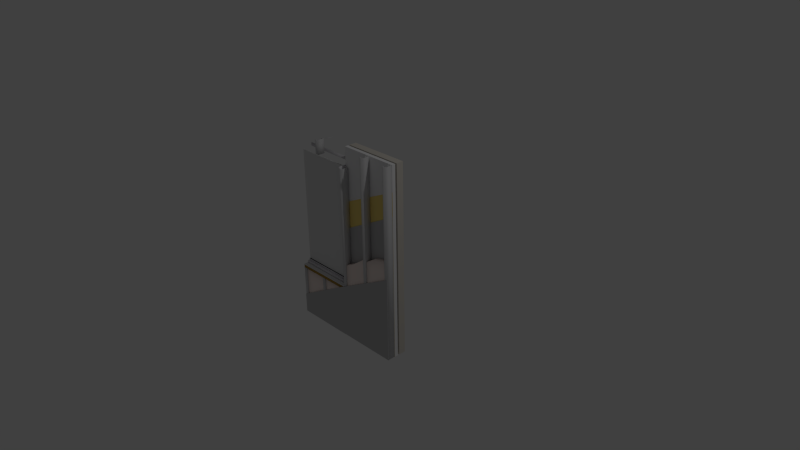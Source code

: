 # Source: WindowCutAway2.blend  (saved by Blender 2.69.0; exported with 4.5.12 LTS)
import bpy
from mathutils import Matrix  # noqa: F401  (used for matrix-valued properties, if any)

bpy.ops.wm.read_factory_settings(use_empty=True)
scene = bpy.context.scene
scene.name = 'Scene'

# ---- collections
col_collection_1 = bpy.data.collections.new('Collection 1'); scene.collection.children.link(col_collection_1)

# ---- materials (node trees are filled in below, after node groups)
mat_black = bpy.data.materials.new('Black')
mat_black.alpha_threshold = 0.0
mat_black.use_transparent_shadow = False
mat_black.diffuse_color = (0.0, 0.0, 0.0, 1.0)
mat_black.roughness = 0.5
mat_black.specular_intensity = 0.0
mat_black.line_color = (0.0, 0.0, 0.0, 1.0)
mat_default = bpy.data.materials.new('Default')
mat_default.alpha_threshold = 0.0
mat_default.use_transparent_shadow = False
mat_default.diffuse_color = (0.7372, 0.7371, 0.7372, 1.0)
mat_default.roughness = 0.5
mat_default.specular_intensity = 0.0
mat_default.line_color = (0.0, 0.0, 0.0, 1.0)
mat_ex__insultation = bpy.data.materials.new('Ex. Insultation')
mat_ex__insultation.alpha_threshold = 0.0
mat_ex__insultation.use_transparent_shadow = False
mat_ex__insultation.diffuse_color = (0.9348, 0.9295, 0.94, 1.0)
mat_ex__insultation.roughness = 0.5
mat_ex__insultation.specular_intensity = 0.0
mat_ex__insultation.line_color = (0.0, 0.0, 0.0, 1.0)
mat_exterior_insulation = bpy.data.materials.new('Exterior Insulation')
mat_exterior_insulation.alpha_threshold = 0.0
mat_exterior_insulation.use_transparent_shadow = False
mat_exterior_insulation.diffuse_color = (0.9348, 0.9295, 0.94, 1.0)
mat_exterior_insulation.roughness = 0.5
mat_exterior_insulation.specular_intensity = 0.0
mat_exterior_insulation.line_color = (0.0, 0.0, 0.0, 1.0)
mat_gypsum = bpy.data.materials.new('Gypsum')
mat_gypsum.alpha_threshold = 0.0
mat_gypsum.use_transparent_shadow = False
mat_gypsum.diffuse_color = (0.5406, 0.5376, 0.5437, 1.0)
mat_gypsum.roughness = 0.5
mat_gypsum.specular_intensity = 0.0
mat_gypsum.line_color = (0.0, 0.0, 0.0, 1.0)
mat_sealant = bpy.data.materials.new('Sealant')
mat_sealant.alpha_threshold = 0.0
mat_sealant.use_transparent_shadow = False
mat_sealant.diffuse_color = (0.1314, 0.5536, 0.3492, 1.0)
mat_sealant.roughness = 0.5
mat_sealant.specular_intensity = 0.0
mat_sealant.line_color = (0.0, 0.0, 0.0, 1.0)
mat_sheathing = bpy.data.materials.new('Sheathing')
mat_sheathing.alpha_threshold = 0.0
mat_sheathing.use_transparent_shadow = False
mat_sheathing.diffuse_color = (0.5523, 0.5492, 0.5554, 1.0)
mat_sheathing.roughness = 0.5
mat_sheathing.specular_intensity = 0.0
mat_sheathing.line_color = (0.0, 0.0, 0.0, 1.0)
mat_steelstuds = bpy.data.materials.new('SteelStuds')
mat_steelstuds.alpha_threshold = 0.0
mat_steelstuds.use_transparent_shadow = False
mat_steelstuds.diffuse_color = (0.6798, 0.676, 0.6836, 1.0)
mat_steelstuds.roughness = 0.5
mat_steelstuds.specular_intensity = 0.33
mat_steelstuds.line_color = (0.0, 0.0, 0.0, 1.0)
mat_stone = bpy.data.materials.new('Stone')
mat_stone.alpha_threshold = 0.0
mat_stone.use_transparent_shadow = False
mat_stone.diffuse_color = (0.7158, 0.6726, 0.6027, 1.0)
mat_stone.roughness = 0.5
mat_stone.specular_intensity = 0.1
mat_stone.line_color = (0.0, 0.0, 0.0, 1.0)
mat_studs = bpy.data.materials.new('Studs')
mat_studs.alpha_threshold = 0.0
mat_studs.use_transparent_shadow = False
mat_studs.diffuse_color = (0.6798, 0.676, 0.6836, 1.0)
mat_studs.roughness = 0.5
mat_studs.specular_intensity = 0.33
mat_studs.line_color = (0.0, 0.0, 0.0, 1.0)
mat_vapor_membrane = bpy.data.materials.new('Vapor Membrane')
mat_vapor_membrane.alpha_threshold = 0.0
mat_vapor_membrane.use_transparent_shadow = False
mat_vapor_membrane.diffuse_color = (0.9964, 0.7682, 0.2278, 1.0)
mat_vapor_membrane.roughness = 0.5
mat_vapor_membrane.specular_intensity = 0.0
mat_vapor_membrane.line_color = (0.0, 0.0, 0.0, 1.0)
mat_alminum = bpy.data.materials.new('alminum')
mat_alminum.alpha_threshold = 0.0
mat_alminum.use_transparent_shadow = False
mat_alminum.diffuse_color = (0.7776, 0.7599, 0.7952, 1.0)
mat_alminum.roughness = 0.5
mat_alminum.specular_intensity = 0.08
mat_alminum.line_color = (0.0, 0.0, 0.0, 1.0)
mat_concrete = bpy.data.materials.new('concrete')
mat_concrete.alpha_threshold = 0.0
mat_concrete.use_transparent_shadow = False
mat_concrete.diffuse_color = (0.6958, 0.6839, 0.6943, 1.0)
mat_concrete.roughness = 0.5
mat_concrete.specular_intensity = 0.1
mat_concrete.line_color = (0.0, 0.0, 0.0, 1.0)
mat_insulation = bpy.data.materials.new('insulation')
mat_insulation.alpha_threshold = 0.0
mat_insulation.use_transparent_shadow = False
mat_insulation.diffuse_color = (1.0, 0.8632, 0.8121, 1.0)
mat_insulation.roughness = 0.5
mat_insulation.specular_intensity = 0.0
mat_insulation.line_color = (0.0, 0.0, 0.0, 1.0)
mat_windows = bpy.data.materials.new('windows')
mat_windows.alpha_threshold = 0.0
mat_windows.use_transparent_shadow = False
mat_windows.diffuse_color = (0.7843, 0.7843, 0.7843, 1.0)
mat_windows.roughness = 0.5
mat_windows.specular_intensity = 0.13
mat_windows.line_color = (0.0, 0.0, 0.0, 0.215)
mat_wood = bpy.data.materials.new('wood')
mat_wood.alpha_threshold = 0.0
mat_wood.use_transparent_shadow = False
mat_wood.diffuse_color = (0.4346, 0.2667, 0.05873, 1.0)
mat_wood.roughness = 0.5
mat_wood.specular_intensity = 0.9
mat_wood.line_color = (0.0, 0.0, 0.0, 1.0)

# ---- material node trees

# ---- world
world_world = bpy.data.worlds.new('World'); scene.world = world_world
world_world.color = (0.05088, 0.05088, 0.05088)
world_world.use_sun_shadow = False
world_world.sun_shadow_jitter_overblur = 0.0
world_world.cycles.sampling_method = 'MANUAL'
world_world.cycles.sample_map_resolution = 256

# ---- cameras
cam_camera = bpy.data.cameras.new('Camera')
cam_camera.clip_end = 100.0
cam_camera.lens = 35.0
cam_camera.sensor_width = 32.0
cam_camera.sensor_height = 18.0
cam_camera.ortho_scale = 7.314
cam_camera.dof.focus_distance = 0.0
cam_camera.dof.aperture_fstop = 128.0

# ---- lights
light_lamp = bpy.data.lights.new('Lamp', 'POINT')
light_lamp.transmission_factor = 0.0
light_lamp.cutoff_distance = 30.0
light_lamp.energy = 100.0
light_lamp.shadow_buffer_clip_start = 1.001
light_lamp.shadow_soft_size = 0.1
light_lamp.shadow_maximum_resolution = 0.006
light_lamp.use_absolute_resolution = True
light_lamp.cycles.use_multiple_importance_sampling = False

# ---- meshes
me_windowcutaway2 = bpy.data.meshes.new('WindowCutAway2')
me_windowcutaway2.from_pydata([(-0.4477, 0.03934, -1.368), (-0.1598, 0.03934, -1.368), (0.1281, 0.03934, -1.368), (0.4159, 0.03934, -1.368), (0.4159, 0.1409, -1.368), (0.1281, 0.1409, -1.368), (-0.1598, 0.1409, -1.368), (-0.4477, 0.1409, -1.368), (-0.4477, 0.03934, -1.162), (-0.1598, 0.03934, -1.162), (0.1281, 0.03934, -1.162), (0.4159, 0.03934, -1.162), (0.4159, 0.1409, -1.162), (0.1281, 0.1409, -1.162), (-0.1598, 0.1409, -1.162), (-0.4477, 0.1409, -1.162), (-0.4477, 0.03934, -0.9557), (-0.1598, 0.03934, -0.9557), (0.1281, 0.03934, -0.9557), (0.4159, 0.03934, -0.9557), (0.4159, 0.1409, -0.9557), (0.1281, 0.1409, -0.9557), (-0.1598, 0.1409, -0.9557), (-0.4477, 0.1409, -0.9557), (-0.4477, 0.03934, 1.162), (-0.1598, 0.03934, 1.162), (0.1281, 0.03934, 1.162), (0.4159, 0.03934, 1.162), (0.4159, 0.1409, 1.162), (0.1281, 0.1409, 1.162), (-0.1598, 0.1409, 1.162), (-0.4477, 0.1409, 1.162), (-0.4477, 0.03934, 1.368), (-0.1598, 0.03934, 1.368), (0.1281, 0.03934, 1.368), (0.4159, 0.03934, 1.368), (0.4159, 0.1409, 1.368), (0.1281, 0.1409, 1.368), (-0.1598, 0.1409, 1.368), (-0.4477, 0.1409, 1.368), (-0.3918, -0.1397, -1.368), (-0.2694, -0.1397, -1.368), (-0.03743, -0.127, -1.368), (-0.005515, -0.1397, -1.368), (-0.005515, -0.05686, -1.368), (-0.03743, -0.06956, -1.368), (-0.2694, -0.05686, -1.368), (-0.3918, -0.05686, -1.368), (-0.3918, -0.1397, -1.164), (-0.2694, -0.1397, -1.164), (-0.03743, -0.127, -1.164), (-0.005515, -0.1397, -1.164), (-0.005515, -0.05686, -1.164), (-0.03743, -0.06956, -1.164), (-0.2694, -0.05686, -1.164), (-0.3918, -0.05686, -1.164), (-0.3918, -0.1397, -0.9588), (-0.2694, -0.1397, -0.9588), (-0.03743, -0.127, -0.9588), (-0.005515, -0.1397, -0.9588), (-0.005515, -0.05686, -0.9588), (-0.03743, -0.06956, -0.9588), (-0.2694, -0.05686, -0.9588), (-0.3918, -0.05686, -0.9588), (-0.3918, -0.1397, -0.3477), (-0.2694, -0.1397, -0.2143), (-0.03743, -0.127, -0.1381), (-0.005515, -0.1397, -0.1381), (-0.005515, -0.05686, -0.1381), (-0.03743, -0.06956, -0.1381), (-0.2694, -0.05686, -0.2905), (-0.3918, -0.05686, -0.3477), (-0.3918, -0.1397, -0.2699), (-0.2694, -0.1397, -0.2127), (-0.03743, -0.127, -0.06032), (-0.005515, -0.1397, -0.06032), (-0.005515, -0.05686, -0.06032), (-0.03743, -0.06956, -0.06032), (-0.2694, -0.05686, -0.2127), (-0.3918, -0.05686, -0.2699), (-0.06031, -0.1397, -1.368), (-0.06031, -0.1397, -1.164), (-0.06031, -0.1397, -0.9588), (-0.06031, -0.1397, -0.1381), (-0.06031, -0.1397, -0.06032), (-0.06031, -0.05686, -1.368), (-0.06031, -0.05686, -1.164), (-0.06031, -0.05686, -0.9588), (-0.06031, -0.05686, -0.1381), (-0.06031, -0.05686, -0.06032), (0.01463, -0.1397, -1.368), (0.137, -0.1397, -1.368), (0.369, -0.127, -1.368), (0.4009, -0.1397, -1.368), (0.4009, -0.05686, -1.368), (0.369, -0.06956, -1.368), (0.137, -0.05686, -1.368), (0.01463, -0.05686, -1.368), (0.01463, -0.1397, -1.164), (0.137, -0.1397, -1.164), (0.369, -0.127, -1.164), (0.4009, -0.1397, -1.164), (0.4009, -0.05686, -1.164), (0.369, -0.06956, -1.164), (0.137, -0.05686, -1.164), (0.01463, -0.05686, -1.164), (0.01463, -0.1397, -0.9588), (0.137, -0.1397, -0.9588), (0.369, -0.127, -0.9588), (0.4009, -0.1397, -0.9588), (0.4009, -0.05686, -0.9588), (0.369, -0.06956, -0.9588), (0.137, -0.05686, -0.9588), (0.01463, -0.05686, -0.9588), (0.01463, -0.1397, -0.1381), (0.137, -0.1397, -0.1381), (0.369, -0.127, -0.1381), (0.4009, -0.1397, -0.1381), (0.4009, -0.05686, -0.1381), (0.369, -0.06956, -0.1381), (0.137, -0.05686, -0.1381), (0.01463, -0.05686, -0.1381), (0.01463, -0.1397, -0.06033), (0.137, -0.1397, 0.01587), (0.369, -0.127, 0.06667), (0.4009, -0.1397, 0.06667), (0.4009, -0.05686, 0.06667), (0.369, -0.06956, 0.06667), (0.137, -0.05686, 0.01587), (0.01463, -0.05686, -0.06033), (0.3461, -0.1397, -1.368), (0.3461, -0.1397, -1.164), (0.3461, -0.1397, -0.9588), (0.3461, -0.1397, -0.1381), (0.3461, -0.1397, 0.06667), (0.3461, -0.05686, -1.368), (0.3461, -0.05686, -1.164), (0.3461, -0.05686, -0.9588), (0.3461, -0.05686, -0.1381), (0.3461, -0.05686, 0.06667), (-0.4468, -0.1494, -1.365), (-0.3964, -0.1494, -1.365), (-0.3964, -0.04634, -1.364), (-0.4468, -0.04634, -1.364), (-0.4468, -0.05216, -1.364), (-0.4026, -0.05216, -1.364), (-0.4026, -0.1435, -1.364), (-0.4468, -0.1435, -1.364), (-0.4468, -0.1494, 1.099), (-0.3964, -0.1494, 1.099), (-0.3964, -0.04634, 1.101), (-0.4468, -0.04634, 1.101), (-0.4468, -0.05216, 1.101), (-0.4026, -0.05216, 1.101), (-0.4026, -0.1435, 1.101), (-0.4468, -0.1435, 1.101), (-0.4413, -0.1494, -1.365), (-0.4413, -0.1494, 1.099), (-0.4413, -0.1435, -1.364), (-0.4413, -0.1435, 1.101), (-0.4413, -0.05216, -1.364), (-0.4413, -0.05216, 1.101), (-0.4413, -0.04634, -1.364), (-0.4413, -0.04634, 1.101), (-0.4468, -0.05216, 1.101), (-0.4413, -0.05216, 1.101), (-0.4413, -0.05216, -1.364), (-0.4468, -0.05216, -1.364), (-0.4468, -0.06486, 1.101), (-0.4413, -0.06486, 1.101), (-0.4413, -0.06486, -1.364), (-0.4468, -0.06486, -1.364), (-0.4468, -0.1435, -1.364), (-0.4413, -0.1435, -1.364), (-0.4413, -0.1435, 1.101), (-0.4468, -0.1435, 1.101), (-0.4468, -0.1308, -1.364), (-0.4413, -0.1308, -1.364), (-0.4413, -0.1308, 1.101), (-0.4468, -0.1308, 1.101), (-0.04043, -0.1494, -1.365), (0.009983, -0.1494, -1.365), (0.009983, -0.04634, -1.364), (-0.04043, -0.04634, -1.364), (-0.04043, -0.05216, -1.364), (0.003828, -0.05216, -1.364), (0.003828, -0.1435, -1.364), (-0.04043, -0.1435, -1.364), (-0.04043, -0.1494, 1.366), (0.009983, -0.1494, 1.366), (0.009983, -0.04634, 1.367), (-0.04043, -0.04634, 1.367), (-0.04043, -0.05216, 1.367), (0.003828, -0.05216, 1.367), (0.003828, -0.1435, 1.367), (-0.04043, -0.1435, 1.367), (-0.03491, -0.1494, -1.365), (-0.03491, -0.1494, 1.366), (-0.03491, -0.1435, -1.364), (-0.03491, -0.1435, 1.367), (-0.03491, -0.05216, -1.364), (-0.03491, -0.05216, 1.367), (-0.03491, -0.04634, -1.364), (-0.03491, -0.04634, 1.367), (-0.04043, -0.05216, 1.367), (-0.03491, -0.05216, 1.367), (-0.03491, -0.05216, -1.364), (-0.04043, -0.05216, -1.364), (-0.04043, -0.06486, 1.367), (-0.03491, -0.06486, 1.367), (-0.03491, -0.06486, -1.364), (-0.04043, -0.06486, -1.364), (-0.04043, -0.1435, -1.364), (-0.03491, -0.1435, -1.364), (-0.03491, -0.1435, 1.367), (-0.04043, -0.1435, 1.367), (-0.04043, -0.1308, -1.364), (-0.03491, -0.1308, -1.364), (-0.03491, -0.1308, 1.367), (-0.04043, -0.1308, 1.367), (0.366, -0.1494, -1.365), (0.4164, -0.1494, -1.365), (0.4164, -0.04634, -1.364), (0.366, -0.04634, -1.364), (0.366, -0.05216, -1.364), (0.4102, -0.05216, -1.364), (0.4102, -0.1435, -1.364), (0.366, -0.1435, -1.364), (0.366, -0.1494, 1.366), (0.4164, -0.1494, 1.366), (0.4164, -0.04634, 1.367), (0.366, -0.04634, 1.367), (0.366, -0.05216, 1.367), (0.4102, -0.05216, 1.367), (0.4102, -0.1435, 1.367), (0.366, -0.1435, 1.367), (0.3715, -0.1494, -1.365), (0.3715, -0.1494, 1.366), (0.3715, -0.1435, -1.364), (0.3715, -0.1435, 1.367), (0.3715, -0.05216, -1.364), (0.3715, -0.05216, 1.367), (0.3715, -0.04634, -1.364), (0.3715, -0.04634, 1.367), (0.366, -0.05216, 1.367), (0.3715, -0.05216, 1.367), (0.3715, -0.05216, -1.364), (0.366, -0.05216, -1.364), (0.366, -0.06486, 1.367), (0.3715, -0.06486, 1.367), (0.3715, -0.06486, -1.364), (0.366, -0.06486, -1.364), (0.366, -0.1435, -1.364), (0.3715, -0.1435, -1.364), (0.3715, -0.1435, 1.367), (0.366, -0.1435, 1.367), (0.366, -0.1308, -1.364), (0.3715, -0.1308, -1.364), (0.3715, -0.1308, 1.367), (0.366, -0.1308, 1.367), (-0.4477, -0.0401, -1.368), (0.4159, -0.0401, -1.368), (0.4159, -0.03839, -1.368), (-0.4477, -0.03839, -1.368), (-0.4477, -0.0401, 0.6064), (0.4159, -0.0401, 1.013), (0.4159, -0.03839, 1.013), (-0.4477, -0.03839, 0.6064), (-0.4477, -0.03686, -1.368), (-0.4477, -0.03686, 1.368), (0.4159, -0.03686, 1.368), (0.4159, -0.03686, -1.368), (-0.4477, 0.01394, -1.368), (-0.4477, 0.01394, 1.368), (0.4159, 0.01394, 1.368), (0.4159, 0.01394, -1.368), (-0.4477, -0.04645, -1.368), (0.4159, -0.04645, -1.368), (0.4159, -0.0401, -1.368), (-0.4477, -0.0401, -1.368), (-0.4477, -0.04645, 0.2254), (0.4159, -0.04645, 0.6826), (0.4159, -0.0401, 0.6826), (-0.4477, -0.0401, 0.2254), (-0.4502, -0.156, -1.368), (0.4167, -0.156, -1.368), (0.4167, -0.1496, -1.368), (-0.4502, -0.1496, -1.368), (-0.4502, -0.156, -0.6128), (0.4167, -0.156, -0.1556), (0.4167, -0.1496, -0.1556), (-0.4502, -0.1496, -0.6128), (-0.4488, -0.04072, -0.6128), (-0.4488, -0.06863, -0.6128), (-0.4493, -0.06863, -0.6128), (-0.4493, -0.04072, -0.6128), (-0.4477, -0.02179, -0.6128), (-0.4477, -0.03325, -0.6128), (-0.4482, -0.03325, -0.6128), (-0.4482, -0.02179, -0.6128), (-0.4477, -0.1493, -0.6128), (-0.4477, -0.03324, -0.6128), (-0.4472, -0.1493, -0.6128), (-0.4477, -0.1493, -0.6128), (-0.4482, -0.03324, -0.6128), (-0.4476, -0.04072, -0.6128), (-0.4476, -0.04122, -0.6128), (-0.4558, -0.04122, -0.6128), (-0.4558, -0.04072, -0.6128), (-0.4488, -0.0213, -0.6128), (-0.4493, -0.0213, -0.6128), (-0.4488, -0.04072, -0.6128), (-0.4493, -0.04072, -0.6128), (-0.4493, -0.06863, -0.6128), (-0.4488, -0.06863, -0.6128), (-0.4477, -0.02179, -0.6128), (-0.4482, -0.02179, -0.6128), (-0.4482, -0.03325, -0.6128), (-0.4477, -0.03325, -0.6128), (-0.4477, -0.1493, -0.6128), (-0.4477, -0.03324, -0.6128), (-0.4482, -0.03324, -0.6128), (-0.4472, -0.1493, -0.6128), (-0.4558, -0.04072, -0.6128), (-0.4558, -0.04122, -0.6128), (-0.4476, -0.04122, -0.6128), (-0.4488, -0.0213, -0.6128), (-0.4493, -0.0213, -0.6128), (-0.4477, -0.02127, -0.6128), (-0.4477, -0.02178, -0.6128), (-0.4563, -0.02178, -0.6128), (-0.4477, -0.02127, -0.6128), (-0.4563, -0.02178, -0.6128), (-0.4477, -0.02178, -0.6128), (-0.4488, -0.04072, -0.6128), (-0.4493, -0.04072, -0.6128), (-0.4493, -0.06863, -0.6128), (-0.4488, -0.06863, -0.6128), (-0.4477, -0.02127, -0.6128), (-0.4563, -0.02178, -0.6128), (-0.4477, -0.02178, -0.6128), (-0.4477, -0.02179, -0.6128), (-0.4482, -0.02179, -0.6128), (-0.4482, -0.03325, -0.6128), (-0.4477, -0.03325, -0.6128), (-0.4477, -0.1493, -0.6128), (-0.4477, -0.03324, -0.6128), (-0.4482, -0.03324, -0.6128), (-0.4472, -0.1493, -0.6128), (-0.4558, -0.04072, -0.6128), (-0.4558, -0.04122, -0.6128), (-0.4476, -0.04122, -0.6128), (-0.4488, -0.0213, -0.6128), (-0.4493, -0.0213, -0.6128), (-0.4486, -0.02129, -0.6128), (-0.4494, -0.02129, -0.6128), (-0.4528, -0.03375, -0.6128), (-0.4489, -0.04072, -0.6128), (-0.4489, -0.04019, -0.6128), (-0.449, -0.04071, -0.6128), (-0.4563, -0.02127, -0.6128), (-0.4563, -0.02127, -0.6128), (-0.4563, -0.02127, -0.6128), (-0.4488, -0.04072, 1.124), (-0.4493, -0.04072, 1.124), (-0.4493, -0.06863, 1.124), (-0.4488, -0.06863, 1.124), (-0.4477, -0.02127, 1.124), (-0.4563, -0.02127, 1.124), (-0.4563, -0.02178, 1.124), (-0.4477, -0.02178, 1.124), (-0.4477, -0.02179, 1.124), (-0.4482, -0.02179, 1.124), (-0.4482, -0.03325, 1.124), (-0.4477, -0.03325, 1.124), (-0.4477, -0.1493, 1.124), (-0.4477, -0.03324, 1.124), (-0.4482, -0.03324, 1.124), (-0.4472, -0.1493, 1.124), (-0.4558, -0.04072, 1.124), (-0.4558, -0.04122, 1.124), (-0.4476, -0.04122, 1.124), (-0.4488, -0.0213, 1.124), (-0.4493, -0.0213, 1.124), (-0.4486, 0.03944, 1.124), (-0.4486, 0.03944, -0.6128), (-0.4486, -0.02129, 1.124), (-0.4494, -0.02129, 1.124), (-0.4494, 0.03944, 1.124), (-0.4494, 0.03944, -0.6128), (-0.449, -0.03375, 1.124), (-0.4528, -0.03375, 1.124), (-0.4528, -0.02842, 1.124), (-0.4489, -0.04072, 1.124), (-0.4558, -0.04019, 1.124), (-0.4489, -0.04019, 1.124), (-0.449, -0.03375, -0.6128), (-0.4528, -0.02842, -0.6128), (-0.449, -0.02842, -0.6128), (-0.4558, -0.04019, -0.6128), (-0.449, -0.02199, 1.124), (-0.449, -0.02199, -0.6128), (-0.4483, -0.02199, -0.6128), (-0.4483, -0.04071, 1.124), (-0.449, -0.04071, 1.124), (-0.4483, -0.04071, -0.6128), (-0.4486, -0.02129, 1.124), (-0.4486, 0.03944, 1.124), (-0.4494, 0.03944, 1.124), (-0.4494, -0.02129, 1.124), (-0.4486, -0.02129, 1.124), (-0.4494, -0.02129, 1.124), (-0.4494, 0.03944, 1.124), (-0.4486, 0.03944, 1.124), (-0.449, -0.02842, 1.124), (-0.4483, -0.02199, 1.124), (-0.4558, -0.04072, -0.6128), (-0.4558, -0.04072, 1.124), (-1.314, -0.1494, -1.367), (-1.263, -0.1494, -1.367), (-1.263, -0.04634, -1.366), (-1.314, -0.04634, -1.366), (-1.314, -0.05216, -1.366), (-1.269, -0.05216, -1.366), (-1.269, -0.1435, -1.366), (-1.314, -0.1435, -1.366), (-1.314, -0.1494, -0.6588), (-1.263, -0.1494, -0.6587), (-1.263, -0.04639, -0.6588), (-1.314, -0.04634, -0.6607), (-1.314, -0.05216, -0.6607), (-1.269, -0.05221, -0.6588), (-1.269, -0.1436, -0.6588), (-1.314, -0.1436, -0.6588), (-1.308, -0.1494, -1.367), (-1.308, -0.1494, -0.6587), (-1.308, -0.1435, -1.366), (-1.308, -0.1436, -0.6588), (-1.308, -0.05216, -1.366), (-1.308, -0.05216, -0.6607), (-1.308, -0.04634, -1.366), (-1.308, -0.04634, -0.6607), (-1.314, -0.05216, -0.6607), (-1.308, -0.05216, -0.6607), (-1.308, -0.05216, -1.366), (-1.314, -0.05216, -1.366), (-1.314, -0.06486, -0.6607), (-1.308, -0.06486, -0.6607), (-1.308, -0.06486, -1.366), (-1.314, -0.06486, -1.366), (-1.314, -0.1435, -1.366), (-1.308, -0.1435, -1.366), (-1.308, -0.1436, -0.6588), (-1.314, -0.1436, -0.6588), (-1.314, -0.1308, -1.366), (-1.308, -0.1308, -1.366), (-1.308, -0.1309, -0.6588), (-1.314, -0.1309, -0.6588), (-0.9073, -0.1494, -1.367), (-0.8569, -0.1494, -1.367), (-0.8569, -0.04634, -1.366), (-0.9073, -0.04634, -1.366), (-0.9073, -0.05216, -1.366), (-0.863, -0.05216, -1.366), (-0.863, -0.1435, -1.366), (-0.9073, -0.1435, -1.366), (-0.9073, -0.1494, -0.6588), (-0.8569, -0.1494, -0.6587), (-0.8569, -0.04639, -0.6588), (-0.9073, -0.04634, -0.6607), (-0.9073, -0.05216, -0.6607), (-0.863, -0.05221, -0.6588), (-0.863, -0.1436, -0.6588), (-0.9073, -0.1436, -0.6588), (-0.9018, -0.1494, -1.367), (-0.9018, -0.1494, -0.6588), (-0.9018, -0.1435, -1.366), (-0.9018, -0.1436, -0.6588), (-0.9018, -0.05216, -1.366), (-0.9018, -0.05216, -0.6607), (-0.9018, -0.04634, -1.366), (-0.9018, -0.04634, -0.6607), (-0.9073, -0.05216, -0.6607), (-0.9018, -0.05216, -0.6607), (-0.9018, -0.05216, -1.366), (-0.9073, -0.05216, -1.366), (-0.9073, -0.06486, -0.6607), (-0.9018, -0.06486, -0.6607), (-0.9018, -0.06486, -1.366), (-0.9073, -0.06486, -1.366), (-0.9073, -0.1435, -1.366), (-0.9018, -0.1435, -1.366), (-0.9018, -0.1436, -0.6588), (-0.9073, -0.1436, -0.6588), (-0.9073, -0.1308, -1.366), (-0.9018, -0.1308, -1.366), (-0.9018, -0.1309, -0.6588), (-0.9073, -0.1309, -0.6588), (-1.315, -0.03693, -1.371), (-0.4509, -0.03693, -1.371), (-0.4509, -0.03521, -1.371), (-1.315, -0.03521, -1.371), (-1.315, -0.03772, -0.6095), (-0.4509, -0.03772, -0.6095), (-0.4509, -0.03601, -0.6095), (-1.315, -0.03601, -0.6095), (-1.315, -0.04328, -1.371), (-0.4509, -0.04328, -1.371), (-0.4509, -0.03693, -1.371), (-1.315, -0.03693, -1.371), (-1.315, -0.04407, -0.6095), (-0.4509, -0.04407, -0.6095), (-0.4509, -0.03772, -0.6095), (-1.315, -0.03772, -0.6095), (-1.314, -0.156, -1.371), (-0.4501, -0.156, -1.371), (-0.4501, -0.1496, -1.371), (-1.314, -0.1496, -1.371), (-1.314, -0.156, -1.092), (-0.4501, -0.156, -0.6095), (-0.4501, -0.1496, -0.6095), (-1.314, -0.1496, -1.092), (-1.259, -0.1397, -1.371), (-1.136, -0.1397, -1.371), (-0.9043, -0.127, -1.371), (-0.8724, -0.1397, -1.371), (-0.8724, -0.05686, -1.371), (-0.9043, -0.06956, -1.371), (-1.136, -0.05686, -1.371), (-1.259, -0.05686, -1.371), (-1.259, -0.1397, -1.166), (-1.136, -0.1397, -1.166), (-0.9043, -0.127, -1.166), (-0.8724, -0.1397, -1.166), (-0.8724, -0.05686, -1.166), (-0.9043, -0.06956, -1.166), (-1.136, -0.05686, -1.166), (-1.259, -0.05686, -1.166), (-1.259, -0.1397, -0.9612), (-1.136, -0.1397, -0.9612), (-0.9043, -0.127, -0.9612), (-0.8724, -0.1397, -0.9612), (-0.8724, -0.05686, -0.9612), (-0.9043, -0.06956, -0.9612), (-1.136, -0.05686, -0.9612), (-1.259, -0.05686, -0.9612), (-1.259, -0.1397, -0.8707), (-1.136, -0.1397, -0.8707), (-0.9043, -0.127, -0.8707), (-0.8724, -0.1397, -0.8707), (-0.8724, -0.05686, -0.8707), (-0.9043, -0.06956, -0.8707), (-1.136, -0.05686, -0.8707), (-1.259, -0.05686, -0.8707), (-1.259, -0.1398, -0.6588), (-1.136, -0.1398, -0.6588), (-0.9043, -0.1271, -0.6588), (-0.8724, -0.1398, -0.6588), (-0.8724, -0.05692, -0.6588), (-0.9043, -0.06956, -0.6587), (-1.136, -0.05692, -0.6588), (-1.259, -0.05692, -0.6588), (-0.9272, -0.1397, -1.371), (-0.9272, -0.1397, -1.166), (-0.9272, -0.1397, -0.9612), (-0.9272, -0.1397, -0.8707), (-0.9272, -0.1398, -0.6588), (-0.9272, -0.05686, -1.371), (-0.9272, -0.05686, -1.166), (-0.9272, -0.05686, -0.9612), (-0.9272, -0.05686, -0.8707), (-0.9272, -0.05692, -0.6588), (-0.8522, -0.1397, -1.371), (-0.7298, -0.1397, -1.371), (-0.4979, -0.127, -1.371), (-0.466, -0.1397, -1.371), (-0.466, -0.05686, -1.371), (-0.4979, -0.06956, -1.371), (-0.7298, -0.05686, -1.371), (-0.8522, -0.05686, -1.371), (-0.8522, -0.1397, -1.166), (-0.7298, -0.1397, -1.166), (-0.4979, -0.127, -1.166), (-0.466, -0.1397, -1.166), (-0.466, -0.05686, -1.166), (-0.4979, -0.06956, -1.166), (-0.7298, -0.05686, -1.166), (-0.8522, -0.05686, -1.166), (-0.8522, -0.1397, -0.9612), (-0.7298, -0.1397, -0.9612), (-0.4979, -0.127, -0.9612), (-0.466, -0.1397, -0.9612), (-0.466, -0.05686, -0.9612), (-0.4979, -0.06956, -0.9612), (-0.7298, -0.05686, -0.9612), (-0.8522, -0.05686, -0.9612), (-0.8522, -0.1397, -0.8707), (-0.7298, -0.1397, -0.8707), (-0.4979, -0.127, -0.8707), (-0.466, -0.1397, -0.8707), (-0.466, -0.05686, -0.8707), (-0.4979, -0.06956, -0.8707), (-0.7298, -0.05686, -0.8707), (-0.8522, -0.05686, -0.8707), (-0.8522, -0.1397, -0.6659), (-0.7298, -0.1397, -0.6659), (-0.4979, -0.127, -0.6659), (-0.466, -0.1397, -0.6659), (-0.466, -0.05686, -0.6659), (-0.4979, -0.06956, -0.6659), (-0.7298, -0.05686, -0.6659), (-0.8522, -0.05686, -0.6659), (-0.5208, -0.1397, -1.371), (-0.5208, -0.1397, -1.166), (-0.5208, -0.1397, -0.9612), (-0.5208, -0.1397, -0.8707), (-0.5208, -0.1397, -0.6659), (-0.5208, -0.05686, -1.371), (-0.5208, -0.05686, -1.166), (-0.5208, -0.05686, -0.9612), (-0.5208, -0.05686, -0.8707), (-0.5208, -0.05686, -0.6659), (-1.315, 0.04251, -1.371), (-1.027, 0.04251, -1.371), (-0.7388, 0.04251, -1.371), (-0.4509, 0.04251, -1.371), (-0.4509, 0.1441, -1.371), (-0.7388, 0.1441, -1.371), (-1.027, 0.1441, -1.371), (-1.315, 0.1441, -1.371), (-1.315, 0.04251, -1.164), (-1.027, 0.04251, -1.164), (-0.7388, 0.04251, -1.164), (-0.4509, 0.04251, -1.164), (-0.4509, 0.1441, -1.164), (-0.7388, 0.1441, -1.164), (-1.027, 0.1441, -1.164), (-1.315, 0.1441, -1.164), (-1.315, 0.04251, -0.958), (-1.027, 0.04251, -0.958), (-0.7388, 0.04251, -0.958), (-0.4509, 0.04251, -0.958), (-0.4509, 0.1441, -0.958), (-0.7388, 0.1441, -0.958), (-1.027, 0.1441, -0.958), (-1.315, 0.1441, -0.958), (-1.315, 0.04251, -0.8659), (-1.027, 0.04251, -0.8659), (-0.7388, 0.04251, -0.8659), (-0.4509, 0.04251, -0.8659), (-0.4509, 0.1441, -0.8659), (-0.7388, 0.1441, -0.8659), (-1.027, 0.1441, -0.8659), (-1.315, 0.1441, -0.8659), (-1.315, 0.04251, -0.7738), (-1.027, 0.04251, -0.7738), (-0.7388, 0.04251, -0.7738), (-0.4509, 0.04251, -0.7738), (-0.4509, 0.1441, -0.7738), (-0.7388, 0.1441, -0.7738), (-1.027, 0.1441, -0.7738), (-1.315, 0.1441, -0.7738), (-0.9073, -0.1494, 1.367), (-0.8569, -0.1494, 1.367), (-0.8569, -0.04634, 1.366), (-0.9073, -0.04634, 1.366), (-0.9073, -0.05216, 1.366), (-0.863, -0.05216, 1.366), (-0.863, -0.1435, 1.366), (-0.9073, -0.1435, 1.366), (-0.9073, -0.1494, 1.165), (-0.8569, -0.1494, 1.165), (-0.8569, -0.04639, 1.165), (-0.9073, -0.04634, 1.167), (-0.9073, -0.05216, 1.167), (-0.863, -0.05221, 1.165), (-0.863, -0.1436, 1.165), (-0.9073, -0.1436, 1.165), (-0.9018, -0.1494, 1.367), (-0.9018, -0.1494, 1.165), (-0.9018, -0.1435, 1.366), (-0.9018, -0.1436, 1.165), (-0.9018, -0.05216, 1.366), (-0.9018, -0.05216, 1.167), (-0.9018, -0.04634, 1.366), (-0.9018, -0.04634, 1.167), (-0.9073, -0.06486, 1.167), (-0.9018, -0.06486, 1.167), (-0.9018, -0.06486, 1.366), (-0.9073, -0.06486, 1.366), (-0.9073, -0.1308, 1.366), (-0.9018, -0.1308, 1.366), (-0.9018, -0.1309, 1.165), (-0.9073, -0.1309, 1.165), (-0.4518, -0.156, -0.6096), (-0.4518, -0.156, -0.6033), (-0.4518, -0.09166, -0.6033), (-0.4518, -0.09166, -0.6096), (-1.314, -0.156, -0.6096), (-1.314, -0.156, -0.6033), (-1.314, -0.09166, -0.6033), (-1.314, -0.09166, -0.6096), (-0.8826, 0.01705, -0.9723), (-0.8826, 0.01705, -0.9708), (-0.8826, 0.1211, -0.9708), (-0.8826, 0.1211, -0.9723), (-0.8826, 0.01711, -0.9708), (-0.8826, 0.01711, -0.9454), (-0.8826, 0.01845, -0.9454), (-0.8826, 0.01845, -0.9708), (-0.8882, 0.01705, -0.9723), (-0.8882, 0.01705, -0.9708), (-0.8882, 0.1211, -0.9708), (-0.8882, 0.1211, -0.9723), (-0.8882, 0.01711, -0.9708), (-0.8882, 0.01711, -0.9454), (-0.8882, 0.01845, -0.9454), (-0.8882, 0.01845, -0.9708), (-0.8884, 0.01705, 1.337), (-0.8884, 0.01705, 1.339), (-0.8884, 0.1211, 1.339), (-0.8884, 0.1211, 1.337), (-0.8884, 0.01711, 1.339), (-0.8884, 0.01711, 1.364), (-0.8884, 0.01845, 1.364), (-0.8884, 0.01845, 1.339), (-0.8828, 0.01705, 1.337), (-0.8828, 0.01705, 1.339), (-0.8828, 0.1211, 1.339), (-0.8828, 0.1211, 1.337), (-0.8828, 0.01711, 1.339), (-0.8828, 0.01711, 1.364), (-0.8828, 0.01845, 1.364), (-0.8828, 0.01845, 1.339), (-0.4505, -0.0107, -0.5913), (-0.4505, -0.01057, -0.5747), (-0.4505, -0.02657, -0.5747), (-0.4505, -0.06798, -0.5747), (-0.4505, -0.06864, -0.5913), (-0.4505, -0.06877, -0.6088), (-0.4505, -0.04007, -0.6088), (-0.4505, -0.01851, -0.6088), (-0.4505, -0.0107, -0.5913), (-0.4505, -0.01851, -0.6088), (-0.4505, -0.04007, -0.6088), (-0.4505, -0.06877, -0.6088), (-0.4505, -0.06864, -0.5913), (-0.4505, -0.06798, -0.5747), (-0.4505, -0.02657, -0.5747), (-0.4505, -0.01057, -0.5747), (-0.5009, -0.1494, -1.367), (-0.4505, -0.1494, -1.367), (-0.4505, -0.04634, -1.366), (-0.5009, -0.04634, -1.366), (-0.5009, -0.05216, -1.366), (-0.4566, -0.05216, -1.366), (-0.4566, -0.1435, -1.366), (-0.5009, -0.1435, -1.366), (-0.5009, -0.1494, -0.6588), (-0.4505, -0.1494, -0.6587), (-0.4505, -0.04639, -0.6588), (-0.5009, -0.04634, -0.6607), (-0.5009, -0.05216, -0.6607), (-0.4566, -0.05221, -0.6588), (-0.4566, -0.1436, -0.6588), (-0.5009, -0.1436, -0.6588), (-0.4954, -0.1494, -1.367), (-0.4954, -0.1494, -0.6588), (-0.4954, -0.1435, -1.366), (-0.4954, -0.1436, -0.6588), (-0.4954, -0.05216, -1.366), (-0.4954, -0.05216, -0.6607), (-0.4954, -0.04634, -1.366), (-0.4954, -0.04634, -0.6607), (-0.5009, -0.05216, -0.6607), (-0.4954, -0.05216, -0.6607), (-0.4954, -0.05216, -1.366), (-0.5009, -0.05216, -1.366), (-0.5009, -0.06486, -0.6607), (-0.4954, -0.06486, -0.6607), (-0.4954, -0.06486, -1.366), (-0.5009, -0.06486, -1.366), (-0.5009, -0.1435, -1.366), (-0.4954, -0.1435, -1.366), (-0.4954, -0.1436, -0.6588), (-0.5009, -0.1436, -0.6588), (-0.5009, -0.1308, -1.366), (-0.4954, -0.1308, -1.366), (-0.4954, -0.1309, -0.6588), (-0.5009, -0.1309, -0.6588), (-1.315, -0.03369, -1.371), (-1.315, -0.03369, -0.6095), (-0.4509, -0.03369, -0.6095), (-0.4509, -0.03369, -1.371), (-1.315, 0.01711, -1.371), (-1.315, 0.01711, -0.6095), (-0.4509, 0.01711, -0.6095), (-0.4509, 0.01711, -1.371), (-1.315, 0.03616, -0.7738), (-1.315, 0.09331, -0.7738), (-1.315, 0.1505, -0.7738), (-1.315, 0.1505, -0.6913), (-1.315, 0.09331, -0.6786), (-1.315, 0.03616, -0.6786), (-0.8827, 0.03616, -0.7738), (-0.8827, 0.09331, -0.7738), (-0.8827, 0.1505, -0.7738), (-0.8827, 0.1505, -0.6913), (-0.8827, 0.09331, -0.6786), (-0.8827, 0.03616, -0.6786), (-0.4509, 0.03616, -0.7738), (-0.4509, 0.09331, -0.7738), (-0.4509, 0.1505, -0.7738), (-0.4509, 0.1505, -0.6913), (-0.4509, 0.09331, -0.6786), (-0.4509, 0.03616, -0.6786), (-0.8827, 0.03616, -0.6786), (-0.8827, 0.09331, -0.6786), (-0.4509, 0.09331, -0.6786), (-0.4509, 0.03616, -0.6786), (-1.315, 0.03616, -0.6786), (-1.315, 0.09331, -0.6786), (-0.8827, 0.03616, -0.6659), (-0.8827, 0.09331, -0.6659), (-0.4509, 0.09331, -0.6659), (-0.4509, 0.03616, -0.6659), (-1.315, 0.03616, -0.6659), (-1.315, 0.09331, -0.6659), (-0.4505, -0.06864, 1.125), (-0.4505, -0.06947, 1.125), (-0.4505, -0.06947, 1.104), (-0.4505, -0.06864, 1.104), (-0.4505, -0.05461, 1.105), (-0.4505, -0.06863, 1.105), (-0.4505, -0.06863, 1.104), (-0.4505, -0.05461, 1.104), (-0.4505, -0.02127, 1.105), (-0.4505, -0.02178, 1.105), (-0.4505, -0.02178, 1.081), (-0.4505, -0.02127, 1.081), (-0.4505, -0.02182, 1.096), (-0.4505, -0.03377, 1.096), (-0.4505, -0.03377, 1.096), (-0.4505, -0.02182, 1.096), (-0.4505, -0.02179, 1.09), (-0.4505, -0.03325, 1.09), (-0.4505, -0.03325, 1.089), (-0.4505, -0.02179, 1.089), (-0.4505, -0.0542, 1.089), (-0.4505, -0.05461, 1.089), (-0.4505, -0.05461, 1.082), (-0.4505, -0.0542, 1.082), (-0.4505, -0.0368, 1.09), (-0.4505, -0.05461, 1.09), (-0.4505, -0.05461, 1.089), (-0.4505, -0.0368, 1.089), (-0.4505, -0.05461, 1.104), (-0.4505, -0.05512, 1.104), (-0.4505, -0.05512, 1.089), (-0.4505, -0.05461, 1.089), (-0.4505, -0.03654, 1.096), (-0.4505, -0.05461, 1.096), (-0.4505, -0.05461, 1.096), (-0.4505, -0.03654, 1.096), (-0.4505, -0.03654, 1.096), (-0.4505, -0.05461, 1.096), (-0.4505, -0.05461, 1.096), (-0.4505, -0.03654, 1.096), (-0.4505, -0.02181, 1.103), (-0.4505, -0.02181, 1.102), (-0.4505, -0.02975, 1.102), (-0.4505, -0.02975, 1.103), (-0.4505, -0.0213, 1.105), (-0.4505, -0.008655, 1.105), (-0.4505, -0.008655, 1.104), (-0.4505, -0.0213, 1.104), (-0.4505, -0.06864, 1.125), (-0.4505, -0.06864, 1.104), (-0.4505, -0.06947, 1.104), (-0.4505, -0.06947, 1.125), (-0.4505, -0.05461, 1.105), (-0.4505, -0.05461, 1.104), (-0.4505, -0.06863, 1.104), (-0.4505, -0.06863, 1.105), (-0.4505, -0.02127, 1.105), (-0.4505, -0.02127, 1.081), (-0.4505, -0.02178, 1.081), (-0.4505, -0.02178, 1.105), (-0.4505, -0.02182, 1.096), (-0.4505, -0.02182, 1.096), (-0.4505, -0.03377, 1.096), (-0.4505, -0.03377, 1.096), (-0.4505, -0.02179, 1.09), (-0.4505, -0.02179, 1.089), (-0.4505, -0.03325, 1.089), (-0.4505, -0.03325, 1.09), (-0.4505, -0.0542, 1.089), (-0.4505, -0.0542, 1.082), (-0.4505, -0.05461, 1.082), (-0.4505, -0.05461, 1.089), (-0.4505, -0.0368, 1.09), (-0.4505, -0.0368, 1.089), (-0.4505, -0.05461, 1.09), (-0.4505, -0.05461, 1.089), (-0.4505, -0.05512, 1.089), (-0.4505, -0.05512, 1.104), (-0.4505, -0.03654, 1.096), (-0.4505, -0.03654, 1.096), (-0.4505, -0.05461, 1.096), (-0.4505, -0.05461, 1.096), (-0.4505, -0.02181, 1.103), (-0.4505, -0.02181, 1.102), (-0.4505, -0.02975, 1.102), (-0.4505, -0.02975, 1.103), (-0.4505, -0.0213, 1.105), (-0.4505, -0.008655, 1.105), (-0.4505, -0.008655, 1.104), (-0.4505, -0.0213, 1.104), (-0.4505, -0.007525, -0.5929), (-0.4505, -0.006699, -0.5929), (-0.4505, -0.006699, -0.5723), (-0.4505, -0.007525, -0.5723), (-0.4505, -0.02156, -0.5733), (-0.4505, -0.007537, -0.5733), (-0.4505, -0.007537, -0.5723), (-0.4505, -0.02156, -0.5723), (-0.4505, -0.05515, -0.5734), (-0.4505, -0.05439, -0.5734), (-0.4505, -0.05439, -0.5503), (-0.4505, -0.05515, -0.5503), (-0.4505, -0.05435, -0.5708), (-0.4505, -0.04002, -0.5708), (-0.4505, -0.04002, -0.5703), (-0.4505, -0.05435, -0.5703), (-0.4505, -0.05438, -0.5596), (-0.4505, -0.0366, -0.5596), (-0.4505, -0.0366, -0.5591), (-0.4505, -0.05438, -0.5591), (-0.4505, -0.02196, -0.5591), (-0.4505, -0.02156, -0.5591), (-0.4505, -0.02156, -0.542), (-0.4505, -0.02196, -0.542), (-0.4505, -0.03146, -0.5596), (-0.4505, -0.02156, -0.5596), (-0.4505, -0.02156, -0.5591), (-0.4505, -0.03146, -0.5591), (-0.4505, -0.02156, -0.5723), (-0.4505, -0.0208, -0.5723), (-0.4505, -0.0208, -0.5588), (-0.4505, -0.02156, -0.5588), (-0.4505, -0.03486, -0.5708), (-0.4505, -0.02156, -0.5708), (-0.4505, -0.02156, -0.5703), (-0.4505, -0.03486, -0.5703), (-0.4505, -0.03486, -0.5708), (-0.4505, -0.02156, -0.5708), (-0.4505, -0.02156, -0.5703), (-0.4505, -0.03486, -0.5703), (-0.4505, -0.06864, -0.5802), (-0.4505, -0.06947, -0.5802), (-0.4505, -0.06947, -0.5723), (-0.4505, -0.06864, -0.5723), (-0.4505, -0.05512, -0.5733), (-0.4505, -0.06863, -0.5733), (-0.4505, -0.06863, -0.5723), (-0.4505, -0.05512, -0.5723), (-0.4505, -0.007525, -0.5929), (-0.4505, -0.007525, -0.5723), (-0.4505, -0.006699, -0.5723), (-0.4505, -0.006699, -0.5929), (-0.4505, -0.02156, -0.5733), (-0.4505, -0.02156, -0.5723), (-0.4505, -0.007537, -0.5723), (-0.4505, -0.007537, -0.5733), (-0.4505, -0.05515, -0.5734), (-0.4505, -0.05515, -0.5503), (-0.4505, -0.05439, -0.5503), (-0.4505, -0.05439, -0.5734), (-0.4505, -0.05435, -0.5708), (-0.4505, -0.05435, -0.5703), (-0.4505, -0.04002, -0.5703), (-0.4505, -0.04002, -0.5708), (-0.4505, -0.05438, -0.5596), (-0.4505, -0.05438, -0.5591), (-0.4505, -0.0366, -0.5591), (-0.4505, -0.0366, -0.5596), (-0.4505, -0.02196, -0.5591), (-0.4505, -0.02196, -0.542), (-0.4505, -0.02156, -0.542), (-0.4505, -0.02156, -0.5591), (-0.4505, -0.03146, -0.5596), (-0.4505, -0.03146, -0.5591), (-0.4505, -0.02156, -0.5596), (-0.4505, -0.02156, -0.5588), (-0.4505, -0.0208, -0.5588), (-0.4505, -0.0208, -0.5723), (-0.4505, -0.03486, -0.5708), (-0.4505, -0.03486, -0.5703), (-0.4505, -0.02156, -0.5703), (-0.4505, -0.02156, -0.5708), (-0.4505, -0.06864, -0.5802), (-0.4505, -0.06947, -0.5802), (-0.4505, -0.06947, -0.5723), (-0.4505, -0.06864, -0.5723), (-0.4505, -0.05512, -0.5733), (-0.4505, -0.06863, -0.5733), (-0.4505, -0.06863, -0.5723), (-0.4505, -0.05512, -0.5723), (-0.4505, -0.03486, -0.5708), (-0.4505, -0.03486, -0.5703), (-0.4505, -0.02156, -0.5703), (-0.4505, -0.02156, -0.5708), (-0.4505, -0.007525, -0.5929), (-0.4505, -0.007525, -0.5723), (-0.4505, -0.006699, -0.5723), (-0.4505, -0.006699, -0.5929), (-0.4505, -0.02156, -0.5733), (-0.4505, -0.02156, -0.5723), (-0.4505, -0.007537, -0.5723), (-0.4505, -0.007537, -0.5733), (-0.4505, -0.05515, -0.5734), (-0.4505, -0.05515, -0.5503), (-0.4505, -0.05439, -0.5503), (-0.4505, -0.05439, -0.5734), (-0.4505, -0.05435, -0.5708), (-0.4505, -0.05435, -0.5703), (-0.4505, -0.04002, -0.5703), (-0.4505, -0.04002, -0.5708), (-0.4505, -0.05438, -0.5596), (-0.4505, -0.05438, -0.5591), (-0.4505, -0.0366, -0.5591), (-0.4505, -0.0366, -0.5596), (-0.4505, -0.02196, -0.5591), (-0.4505, -0.02196, -0.542), (-0.4505, -0.02156, -0.542), (-0.4505, -0.02156, -0.5591), (-0.4505, -0.03146, -0.5596), (-0.4505, -0.03146, -0.5591), (-0.4505, -0.02156, -0.5596), (-0.4505, -0.02156, -0.5588), (-0.4505, -0.0208, -0.5588), (-0.4505, -0.0208, -0.5723), (-0.4505, -0.06864, -0.5802), (-0.4505, -0.06947, -0.5802), (-0.4505, -0.06947, -0.5723), (-0.4505, -0.06864, -0.5723), (-0.4505, -0.05512, -0.5733), (-0.4505, -0.06863, -0.5733), (-0.4505, -0.06863, -0.5723), (-0.4505, -0.05512, -0.5723), (-1.314, -0.03486, -0.5708), (-1.314, -0.03486, -0.5703), (-1.314, -0.02156, -0.5703), (-1.314, -0.02156, -0.5708), (-1.314, -0.007525, -0.5929), (-1.314, -0.007525, -0.5723), (-1.314, -0.006699, -0.5723), (-1.314, -0.006699, -0.5929), (-1.314, -0.02156, -0.5733), (-1.314, -0.02156, -0.5723), (-1.314, -0.007537, -0.5723), (-1.314, -0.007537, -0.5733), (-1.314, -0.05515, -0.5734), (-1.314, -0.05515, -0.5503), (-1.314, -0.05439, -0.5503), (-1.314, -0.05439, -0.5734), (-1.314, -0.05435, -0.5708), (-1.314, -0.05435, -0.5703), (-1.314, -0.04002, -0.5703), (-1.314, -0.04002, -0.5708), (-1.314, -0.05438, -0.5596), (-1.314, -0.05438, -0.5591), (-1.314, -0.0366, -0.5591), (-1.314, -0.0366, -0.5596), (-1.314, -0.02196, -0.5591), (-1.314, -0.02196, -0.542), (-1.314, -0.02156, -0.542), (-1.314, -0.02156, -0.5591), (-1.314, -0.03146, -0.5596), (-1.314, -0.03146, -0.5591), (-1.314, -0.02156, -0.5596), (-1.314, -0.02156, -0.5588), (-1.314, -0.0208, -0.5588), (-1.314, -0.0208, -0.5723), (-1.314, -0.06864, -0.5802), (-1.314, -0.06947, -0.5802), (-1.314, -0.06947, -0.5723), (-1.314, -0.06864, -0.5723), (-1.314, -0.05512, -0.5733), (-1.314, -0.06863, -0.5733), (-1.314, -0.06863, -0.5723), (-1.314, -0.05512, -0.5723), (-0.4505, -0.03375, -0.5504), (-0.4505, -0.03375, -0.5466), (-0.4505, -0.02842, -0.5466), (-0.4505, -0.02842, -0.5504), (-0.4505, -0.0544, -0.5511), (-0.4505, -0.0544, -0.5505), (-0.4505, -0.02199, -0.5505), (-0.4505, -0.02199, -0.5511), (-0.4505, -0.03939, -0.5591), (-0.4505, -0.03939, -0.5511), (-0.4505, -0.02892, -0.5511), (-0.4505, -0.02892, -0.5591), (-1.314, -0.03375, -0.5504), (-1.314, -0.03375, -0.5466), (-1.314, -0.02842, -0.5466), (-1.314, -0.02842, -0.5504), (-1.314, -0.0544, -0.5511), (-1.314, -0.0544, -0.5505), (-1.314, -0.02199, -0.5505), (-1.314, -0.02199, -0.5511), (-1.314, -0.03939, -0.5591), (-1.314, -0.03939, -0.5511), (-1.314, -0.02892, -0.5511), (-1.314, -0.02892, -0.5591), (-0.4505, -0.08849, -0.6096), (-0.4505, -0.08849, -0.5723), (-0.4505, -0.06944, -0.5723), (-0.4505, -0.06944, -0.6096), (-1.314, -0.08849, -0.6096), (-1.314, -0.08849, -0.5723), (-1.314, -0.06944, -0.5723), (-1.314, -0.06944, -0.6096), (-0.4505, -0.008112, -0.5938), (-0.4505, 0.04312, -0.6078), (-0.4505, 0.09277, -0.621), (-0.4505, 0.09297, -0.6202), (-0.4505, 0.04333, -0.607), (-0.4505, -0.007907, -0.593), (-0.4505, -0.008112, -0.5938), (-0.4505, -0.007907, -0.593), (-0.4505, 0.04333, -0.607), (-0.4505, 0.04312, -0.6078), (-0.4505, 0.09297, -0.6202), (-0.4505, 0.09277, -0.621), (-0.4505, 0.04312, -0.6078), (-1.314, 0.04312, -0.6078), (-1.314, -0.008112, -0.5938), (-0.4505, -0.008112, -0.5938), (-1.314, -0.007907, -0.593), (-0.4505, -0.007907, -0.593), (-0.4505, 0.04333, -0.607), (-1.314, 0.04333, -0.607), (-0.4505, 0.09277, -0.621), (-1.314, 0.09277, -0.621), (-0.4505, 0.09297, -0.6202), (-1.314, 0.09297, -0.6202), (-0.4505, 0.09213, -0.6202), (-0.4505, 0.09223, -0.6657), (-0.4505, 0.09302, -0.6657), (-0.4505, 0.09293, -0.6202), (-0.4505, 0.09293, -0.6202), (-0.4505, 0.09213, -0.6202), (-0.4505, 0.09302, -0.6657), (-0.4505, 0.09223, -0.6657), (-0.4505, 0.09213, -0.6202), (-1.314, 0.09213, -0.6202), (-0.4505, 0.09293, -0.6202), (-1.314, 0.09293, -0.6202), (-0.4505, 0.09223, -0.6657), (-1.314, 0.09223, -0.6657), (-0.4505, 0.09302, -0.6657), (-1.314, 0.09302, -0.6657), (-1.314, -0.008334, 1.105), (-1.314, 0.04478, 1.105), (-1.314, 0.09615, 1.105), (-1.314, 0.09615, 1.104), (-1.314, 0.04478, 1.104), (-1.314, -0.008334, 1.104), (-1.314, -0.008334, 1.105), (-1.314, -0.008334, 1.104), (-1.314, 0.04478, 1.104), (-1.314, 0.04478, 1.105), (-1.314, 0.09615, 1.104), (-1.314, 0.09615, 1.105), (-1.314, -0.008639, 1.104), (-1.314, -0.008681, 1.112), (-1.314, -0.007887, 1.112), (-1.314, -0.007924, 1.104), (-1.314, -0.007924, 1.104), (-1.314, -0.008639, 1.104), (-1.314, -0.007887, 1.112), (-1.314, -0.008681, 1.112), (-1.314, 0.09534, 1.104), (-1.314, 0.09531, 1.155), (-1.314, 0.09608, 1.154), (-1.314, 0.09611, 1.104), (-1.314, 0.09611, 1.104), (-1.314, 0.09534, 1.104), (-1.314, 0.09608, 1.154), (-1.314, 0.09531, 1.155), (-1.314, 0.09534, 1.104), (-0.4505, 0.09534, 1.104), (-1.314, 0.09611, 1.104), (-0.4505, 0.09611, 1.104), (-1.314, 0.09531, 1.155), (-0.4505, 0.09531, 1.155), (-1.314, 0.09608, 1.154), (-0.4505, 0.09608, 1.154), (-0.4505, -0.0107, -0.5913), (-0.4505, -0.01851, -0.6088), (-0.4505, -0.04007, -0.6088), (-0.4505, -0.06877, -0.6088), (-0.4505, -0.06864, -0.5913), (-0.4505, -0.06798, -0.5747), (-0.4505, -0.02657, -0.5747), (-0.4505, -0.01057, -0.5747), (-1.314, -0.0107, -0.5913), (-1.314, -0.01851, -0.6088), (-1.314, -0.04007, -0.6088), (-1.314, -0.06877, -0.6088), (-1.314, -0.06864, -0.5913), (-1.314, -0.06798, -0.5747), (-1.314, -0.02657, -0.5747), (-1.314, -0.01057, -0.5747), (-1.315, -0.1488, -0.6587), (-0.4509, -0.1488, -0.6587), (-0.4509, -0.04559, -0.6587), (-1.315, -0.04559, -0.6587), (-1.315, -0.1488, -0.6095), (-0.4509, -0.1488, -0.6095), (-0.4509, -0.04559, -0.6095), (-1.315, -0.04559, -0.6095), (-0.4505, -0.02834, -0.5504), (-1.314, -0.02834, -0.5504), (-1.314, -0.02834, 1.089), (-0.4505, -0.02834, 1.089), (-0.4505, -0.02199, -0.5504), (-1.314, -0.02199, -0.5504), (-1.314, -0.02199, 1.089), (-0.4505, -0.02199, 1.089), (-0.4505, -0.04015, -0.5504), (-1.314, -0.04015, -0.5504), (-1.314, -0.04015, 1.089), (-0.4505, -0.04015, 1.089), (-0.4505, -0.0338, -0.5504), (-1.314, -0.0338, -0.5504), (-1.314, -0.0338, 1.089), (-0.4505, -0.0338, 1.089)], [(300, 319)], [(0, 7, 6, 1), (6, 5, 2, 1), (5, 4, 3, 2), (0, 1, 9, 8), (2, 10, 9, 1), (3, 11, 10, 2), (4, 12, 11, 3), (13, 12, 4, 5), (14, 13, 5, 6), (15, 14, 6, 7), (0, 8, 15, 7), (9, 17, 16, 8), (10, 18, 17, 9), (11, 19, 18, 10), (12, 20, 19, 11), (21, 20, 12, 13), (22, 21, 13, 14), (23, 22, 14, 15), (16, 23, 15, 8), (17, 25, 24, 16), (18, 26, 25, 17), (19, 27, 26, 18), (20, 28, 27, 19), (29, 28, 20, 21), (30, 29, 21, 22), (31, 30, 22, 23), (24, 31, 23, 16), (25, 33, 32, 24), (26, 34, 33, 25), (27, 35, 34, 26), (28, 36, 35, 27), (37, 36, 28, 29), (38, 37, 29, 30), (39, 38, 30, 31), (32, 39, 31, 24), (33, 38, 39, 32), (34, 37, 38, 33), (35, 36, 37, 34), (47, 46, 41, 40), (45, 44, 43, 42), (41, 49, 48, 40), (43, 51, 50, 42), (44, 52, 51, 43), (53, 52, 44, 45), (55, 54, 46, 47), (48, 55, 47, 40), (49, 57, 56, 48), (51, 59, 58, 50), (52, 60, 59, 51), (61, 60, 52, 53), (63, 62, 54, 55), (56, 63, 55, 48), (57, 65, 64, 56), (59, 67, 66, 58), (60, 68, 67, 59), (69, 68, 60, 61), (71, 70, 62, 63), (64, 71, 63, 56), (65, 73, 72, 64), (67, 75, 74, 66), (68, 76, 75, 67), (77, 76, 68, 69), (79, 78, 70, 71), (72, 79, 71, 64), (73, 78, 79, 72), (75, 76, 77, 74), (81, 80, 42, 50), (41, 80, 81, 49), (82, 81, 50, 58), (49, 81, 82, 57), (83, 82, 58, 66), (57, 82, 83, 65), (84, 83, 66, 74), (65, 83, 84, 73), (42, 80, 85, 45), (46, 85, 80, 41), (45, 85, 86, 53), (54, 86, 85, 46), (53, 86, 87, 61), (62, 87, 86, 54), (61, 87, 88, 69), (70, 88, 87, 62), (69, 88, 89, 77), (78, 89, 88, 70), (89, 84, 74, 77), (73, 84, 89, 78), (97, 96, 91, 90), (95, 94, 93, 92), (91, 99, 98, 90), (93, 101, 100, 92), (94, 102, 101, 93), (103, 102, 94, 95), (105, 104, 96, 97), (98, 105, 97, 90), (99, 107, 106, 98), (101, 109, 108, 100), (102, 110, 109, 101), (111, 110, 102, 103), (113, 112, 104, 105), (106, 113, 105, 98), (107, 115, 114, 106), (109, 117, 116, 108), (110, 118, 117, 109), (119, 118, 110, 111), (121, 120, 112, 113), (114, 121, 113, 106), (115, 123, 122, 114), (117, 125, 124, 116), (118, 126, 125, 117), (127, 126, 118, 119), (129, 128, 120, 121), (122, 129, 121, 114), (123, 128, 129, 122), (125, 126, 127, 124), (131, 130, 92, 100), (91, 130, 131, 99), (132, 131, 100, 108), (99, 131, 132, 107), (133, 132, 108, 116), (107, 132, 133, 115), (134, 133, 116, 124), (115, 133, 134, 123), (92, 130, 135, 95), (96, 135, 130, 91), (95, 135, 136, 103), (104, 136, 135, 96), (103, 136, 137, 111), (112, 137, 136, 104), (111, 137, 138, 119), (120, 138, 137, 112), (119, 138, 139, 127), (128, 139, 138, 120), (139, 134, 124, 127), (123, 134, 139, 128), (148, 155, 147, 140), (142, 150, 149, 141), (152, 151, 143, 144), (154, 153, 145, 146), (157, 156, 141, 149), (140, 156, 157, 148), (146, 158, 159, 154), (161, 160, 145, 153), (142, 162, 163, 150), (151, 163, 162, 143), (143, 162, 160, 144), (147, 158, 156, 140), (152, 161, 163, 151), (148, 157, 159, 155), (168, 164, 167, 171), (165, 164, 168, 169), (166, 165, 169, 170), (171, 167, 166, 170), (165, 166, 167, 164), (171, 170, 169, 168), (175, 179, 176, 172), (172, 176, 177, 173), (177, 178, 174, 173), (178, 179, 175, 174), (173, 174, 175, 172), (179, 178, 177, 176), (188, 195, 187, 180), (182, 190, 189, 181), (192, 191, 183, 184), (194, 193, 185, 186), (197, 196, 181, 189), (180, 196, 197, 188), (186, 198, 199, 194), (201, 200, 185, 193), (182, 202, 203, 190), (191, 203, 202, 183), (183, 202, 200, 184), (187, 198, 196, 180), (192, 201, 203, 191), (188, 197, 199, 195), (208, 204, 207, 211), (205, 204, 208, 209), (206, 205, 209, 210), (211, 207, 206, 210), (205, 206, 207, 204), (211, 210, 209, 208), (215, 219, 216, 212), (212, 216, 217, 213), (217, 218, 214, 213), (218, 219, 215, 214), (213, 214, 215, 212), (219, 218, 217, 216), (228, 235, 227, 220), (222, 230, 229, 221), (232, 231, 223, 224), (234, 233, 225, 226), (237, 236, 221, 229), (220, 236, 237, 228), (226, 238, 239, 234), (241, 240, 225, 233), (222, 242, 243, 230), (231, 243, 242, 223), (223, 242, 240, 224), (227, 238, 236, 220), (232, 241, 243, 231), (228, 237, 239, 235), (248, 244, 247, 251), (245, 244, 248, 249), (246, 245, 249, 250), (251, 247, 246, 250), (245, 246, 247, 244), (251, 250, 249, 248), (255, 259, 256, 252), (252, 256, 257, 253), (257, 258, 254, 253), (258, 259, 255, 254), (253, 254, 255, 252), (259, 258, 257, 256), (263, 262, 261, 260), (261, 265, 264, 260), (262, 266, 265, 261), (267, 266, 262, 263), (264, 267, 263, 260), (265, 266, 267, 264), (271, 270, 269, 268), (269, 273, 272, 268), (270, 274, 273, 269), (275, 274, 270, 271), (272, 275, 271, 268), (273, 274, 275, 272), (287, 286, 285, 284), (285, 289, 288, 284), (286, 290, 289, 285), (291, 290, 286, 287), (288, 291, 287, 284), (289, 290, 291, 288), (279, 278, 277, 276), (277, 281, 280, 276), (278, 282, 281, 277), (283, 282, 278, 279), (280, 283, 279, 276), (281, 282, 283, 280), (312, 295, 292, 311), (313, 294, 295, 312), (293, 294, 313, 314), (292, 293, 314, 311), (316, 299, 296, 315), (317, 298, 299, 316), (297, 298, 317, 318), (296, 297, 318, 315), (321, 304, 301, 320), (319, 303, 304, 321), (302, 303, 319, 322), (301, 302, 322, 320), (323, 308, 305, 312), (324, 307, 308, 323), (306, 307, 324, 325), (305, 306, 325, 312), (309, 310, 327, 326), (361, 360, 328, 331), (332, 330, 360, 361), (329, 330, 332, 333), (328, 329, 333, 331), (363, 366, 337, 334), (335, 364, 363, 334), (336, 365, 364, 335), (366, 365, 336, 337), (367, 370, 340, 338), (362, 368, 367, 338), (339, 369, 368, 362), (370, 369, 339, 340), (371, 374, 344, 341), (342, 372, 371, 341), (343, 373, 372, 342), (374, 373, 343, 344), (376, 378, 348, 346), (347, 377, 376, 346), (345, 375, 377, 347), (378, 375, 345, 348), (364, 381, 351, 335), (349, 379, 364, 335), (350, 380, 379, 349), (381, 380, 350, 351), (382, 383, 353, 352), (337, 336, 335, 334), (340, 339, 362, 338), (344, 343, 342, 341), (348, 345, 347, 346), (351, 350, 349, 335), (386, 354, 385, 384), (387, 355, 354, 386), (389, 355, 387, 388), (355, 389, 385, 354), (391, 356, 396, 390), (392, 397, 356, 391), (357, 358, 395, 393), (417, 416, 357, 393), (394, 399, 416, 417), (358, 399, 394, 395), (356, 397, 398, 396), (416, 399, 358, 357), (404, 359, 405, 403), (400, 401, 359, 404), (359, 401, 402, 405), (364, 365, 366, 363), (368, 369, 370, 367), (372, 373, 374, 371), (377, 375, 378, 376), (379, 380, 381, 364), (411, 409, 406, 410), (408, 409, 411, 412), (410, 406, 407, 413), (384, 388, 387, 386), (396, 398, 414, 390), (398, 397, 392, 414), (414, 392, 391, 390), (395, 394, 417, 393), (402, 401, 400, 415), (405, 402, 415, 403), (415, 400, 404, 403), (426, 433, 425, 418), (420, 428, 427, 419), (430, 429, 421, 422), (432, 431, 423, 424), (435, 434, 419, 427), (418, 434, 435, 426), (424, 436, 437, 432), (439, 438, 423, 431), (420, 440, 441, 428), (429, 441, 440, 421), (421, 440, 438, 422), (425, 436, 434, 418), (430, 439, 441, 429), (426, 435, 437, 433), (446, 442, 445, 449), (443, 442, 446, 447), (444, 443, 447, 448), (449, 445, 444, 448), (443, 444, 445, 442), (449, 448, 447, 446), (453, 457, 454, 450), (450, 454, 455, 451), (455, 456, 452, 451), (456, 457, 453, 452), (451, 452, 453, 450), (457, 456, 455, 454), (466, 473, 465, 458), (460, 468, 467, 459), (470, 469, 461, 462), (472, 471, 463, 464), (475, 474, 459, 467), (458, 474, 475, 466), (464, 476, 477, 472), (479, 478, 463, 471), (460, 480, 481, 468), (469, 481, 480, 461), (461, 480, 478, 462), (465, 476, 474, 458), (470, 479, 481, 469), (466, 475, 477, 473), (486, 482, 485, 489), (483, 482, 486, 487), (484, 483, 487, 488), (489, 485, 484, 488), (483, 484, 485, 482), (489, 488, 487, 486), (493, 497, 494, 490), (490, 494, 495, 491), (495, 496, 492, 491), (496, 497, 493, 492), (491, 492, 493, 490), (497, 496, 495, 494), (501, 500, 499, 498), (499, 503, 502, 498), (500, 504, 503, 499), (505, 504, 500, 501), (502, 505, 501, 498), (503, 504, 505, 502), (509, 508, 507, 506), (507, 511, 510, 506), (508, 512, 511, 507), (513, 512, 508, 509), (510, 513, 509, 506), (511, 512, 513, 510), (517, 516, 515, 514), (515, 519, 518, 514), (516, 520, 519, 515), (521, 520, 516, 517), (518, 521, 517, 514), (519, 520, 521, 518), (529, 528, 523, 522), (527, 526, 525, 524), (523, 531, 530, 522), (525, 533, 532, 524), (526, 534, 533, 525), (535, 534, 526, 527), (537, 536, 528, 529), (530, 537, 529, 522), (531, 539, 538, 530), (533, 541, 540, 532), (534, 542, 541, 533), (543, 542, 534, 535), (545, 544, 536, 537), (538, 545, 537, 530), (539, 547, 546, 538), (541, 549, 548, 540), (542, 550, 549, 541), (551, 550, 542, 543), (553, 552, 544, 545), (546, 553, 545, 538), (547, 555, 554, 546), (549, 557, 556, 548), (550, 558, 557, 549), (559, 558, 550, 551), (561, 560, 552, 553), (554, 561, 553, 546), (555, 560, 561, 554), (557, 558, 559, 556), (563, 562, 524, 532), (523, 562, 563, 531), (564, 563, 532, 540), (531, 563, 564, 539), (565, 564, 540, 548), (539, 564, 565, 547), (566, 565, 548, 556), (547, 565, 566, 555), (524, 562, 567, 527), (528, 567, 562, 523), (527, 567, 568, 535), (536, 568, 567, 528), (535, 568, 569, 543), (544, 569, 568, 536), (543, 569, 570, 551), (552, 570, 569, 544), (551, 570, 571, 559), (560, 571, 570, 552), (571, 566, 556, 559), (555, 566, 571, 560), (579, 578, 573, 572), (577, 576, 575, 574), (573, 581, 580, 572), (575, 583, 582, 574), (576, 584, 583, 575), (585, 584, 576, 577), (587, 586, 578, 579), (580, 587, 579, 572), (581, 589, 588, 580), (583, 591, 590, 582), (584, 592, 591, 583), (593, 592, 584, 585), (595, 594, 586, 587), (588, 595, 587, 580), (589, 597, 596, 588), (591, 599, 598, 590), (592, 600, 599, 591), (601, 600, 592, 593), (603, 602, 594, 595), (596, 603, 595, 588), (597, 605, 604, 596), (599, 607, 606, 598), (600, 608, 607, 599), (609, 608, 600, 601), (611, 610, 602, 603), (604, 611, 603, 596), (605, 610, 611, 604), (607, 608, 609, 606), (613, 612, 574, 582), (573, 612, 613, 581), (614, 613, 582, 590), (581, 613, 614, 589), (615, 614, 590, 598), (589, 614, 615, 597), (616, 615, 598, 606), (597, 615, 616, 605), (574, 612, 617, 577), (578, 617, 612, 573), (577, 617, 618, 585), (586, 618, 617, 578), (585, 618, 619, 593), (594, 619, 618, 586), (593, 619, 620, 601), (602, 620, 619, 594), (601, 620, 621, 609), (610, 621, 620, 602), (621, 616, 606, 609), (605, 616, 621, 610), (629, 628, 623, 622), (628, 627, 624, 623), (627, 626, 625, 624), (623, 631, 630, 622), (624, 632, 631, 623), (625, 633, 632, 624), (626, 634, 633, 625), (635, 634, 626, 627), (636, 635, 627, 628), (637, 636, 628, 629), (630, 637, 629, 622), (631, 639, 638, 630), (632, 640, 639, 631), (633, 641, 640, 632), (634, 642, 641, 633), (643, 642, 634, 635), (644, 643, 635, 636), (645, 644, 636, 637), (638, 645, 637, 630), (639, 647, 646, 638), (640, 648, 647, 639), (641, 649, 648, 640), (642, 650, 649, 641), (651, 650, 642, 643), (652, 651, 643, 644), (653, 652, 644, 645), (646, 653, 645, 638), (647, 655, 654, 646), (648, 656, 655, 647), (649, 657, 656, 648), (650, 658, 657, 649), (659, 658, 650, 651), (660, 659, 651, 652), (661, 660, 652, 653), (654, 661, 653, 646), (655, 660, 661, 654), (656, 659, 660, 655), (657, 658, 659, 656), (669, 677, 670, 662), (671, 672, 664, 663), (665, 673, 674, 666), (667, 675, 676, 668), (663, 678, 679, 671), (679, 678, 662, 670), (681, 680, 668, 676), (667, 682, 683, 675), (685, 684, 664, 672), (684, 685, 673, 665), (682, 684, 665, 666), (678, 680, 669, 662), (685, 683, 674, 673), (681, 679, 670, 677), (666, 674, 686, 689), (686, 674, 683, 687), (687, 683, 682, 688), (682, 666, 689, 688), (666, 682, 683, 674), (687, 688, 689, 686), (690, 693, 677, 669), (691, 690, 669, 680), (681, 692, 691, 680), (677, 693, 692, 681), (677, 681, 680, 669), (691, 692, 693, 690), (698, 701, 697, 694), (695, 699, 698, 694), (696, 700, 699, 695), (701, 700, 696, 697), (697, 696, 695, 694), (699, 700, 701, 698), (710, 713, 705, 702), (703, 711, 710, 702), (704, 712, 711, 703), (713, 712, 704, 705), (714, 717, 709, 706), (707, 715, 714, 706), (708, 716, 715, 707), (717, 716, 708, 709), (705, 704, 703, 702), (711, 712, 713, 710), (709, 708, 707, 706), (715, 716, 717, 714), (721, 729, 726, 718), (726, 727, 719, 718), (727, 728, 720, 719), (720, 728, 729, 721), (725, 733, 730, 722), (730, 731, 723, 722), (731, 732, 724, 723), (724, 732, 733, 725), (719, 720, 721, 718), (729, 728, 727, 726), (723, 724, 725, 722), (733, 732, 731, 730), (741, 734, 742, 743), (740, 741, 743, 744), (745, 739, 740, 744), (746, 738, 739, 745), (747, 737, 738, 746), (748, 736, 737, 747), (735, 736, 748, 749), (734, 735, 749, 742), (758, 765, 757, 750), (752, 760, 759, 751), (762, 761, 753, 754), (764, 763, 755, 756), (767, 766, 751, 759), (750, 766, 767, 758), (756, 768, 769, 764), (771, 770, 755, 763), (752, 772, 773, 760), (761, 773, 772, 753), (753, 772, 770, 754), (757, 768, 766, 750), (762, 771, 773, 761), (758, 767, 769, 765), (778, 774, 777, 781), (775, 774, 778, 779), (776, 775, 779, 780), (781, 777, 776, 780), (775, 776, 777, 774), (781, 780, 779, 778), (785, 789, 786, 782), (782, 786, 787, 783), (787, 788, 784, 783), (788, 789, 785, 784), (783, 784, 785, 782), (789, 788, 787, 786), (793, 792, 791, 790), (791, 795, 794, 790), (797, 796, 792, 793), (794, 797, 793, 790), (795, 796, 797, 794), (792, 796, 795, 791), (803, 802, 799, 798), (802, 801, 800, 799), (799, 805, 804, 798), (800, 806, 805, 799), (801, 807, 806, 800), (804, 809, 803, 798), (805, 811, 810, 804), (806, 812, 811, 805), (807, 813, 812, 806), (810, 815, 809, 804), (811, 814, 815, 810), (812, 813, 814, 811), (808, 807, 801, 802), (814, 813, 807, 808), (819, 825, 822, 816), (823, 824, 818, 817), (818, 824, 825, 819), (822, 826, 820, 816), (826, 827, 821, 820), (821, 827, 823, 817), (819, 816, 817, 818), (825, 824, 823, 822), (816, 820, 821, 817), (822, 823, 827, 826), (877, 831, 828, 876), (878, 830, 831, 877), (829, 830, 878, 879), (828, 829, 879, 876), (881, 835, 832, 880), (882, 834, 835, 881), (833, 834, 882, 883), (832, 833, 883, 880), (885, 839, 836, 884), (886, 838, 839, 885), (837, 838, 886, 887), (836, 837, 887, 884), (889, 843, 840, 888), (890, 842, 843, 889), (841, 842, 890, 891), (840, 841, 891, 888), (893, 847, 844, 892), (894, 846, 847, 893), (845, 846, 894, 895), (844, 845, 895, 892), (897, 851, 848, 896), (898, 850, 851, 897), (849, 850, 898, 899), (848, 849, 899, 896), (901, 855, 852, 900), (899, 854, 855, 901), (853, 854, 899, 902), (852, 853, 902, 900), (903, 859, 856, 881), (904, 858, 859, 903), (857, 858, 904, 905), (856, 857, 905, 881), (907, 863, 860, 906), (908, 862, 863, 907), (861, 862, 908, 909), (860, 861, 909, 906), (907, 867, 864, 906), (908, 866, 867, 907), (865, 866, 908, 909), (864, 865, 909, 906), (869, 868, 910, 911), (912, 870, 869, 911), (913, 871, 870, 912), (868, 871, 913, 910), (873, 872, 914, 915), (916, 874, 873, 915), (917, 875, 874, 916), (872, 875, 917, 914), (909, 908, 907, 906), (967, 921, 918, 966), (968, 920, 921, 967), (919, 920, 968, 969), (918, 919, 969, 966), (971, 925, 922, 970), (972, 924, 925, 971), (923, 924, 972, 973), (922, 923, 973, 970), (975, 929, 926, 974), (976, 928, 929, 975), (927, 928, 976, 977), (926, 927, 977, 974), (979, 933, 930, 978), (980, 932, 933, 979), (931, 932, 980, 981), (930, 931, 981, 978), (983, 937, 934, 982), (984, 936, 937, 983), (935, 936, 984, 985), (934, 935, 985, 982), (987, 941, 938, 986), (988, 940, 941, 987), (939, 940, 988, 989), (938, 939, 989, 986), (991, 945, 942, 990), (989, 944, 945, 991), (943, 944, 989, 992), (942, 943, 992, 990), (993, 949, 946, 971), (994, 948, 949, 993), (947, 948, 994, 995), (946, 947, 995, 971), (997, 953, 950, 996), (998, 952, 953, 997), (951, 952, 998, 999), (950, 951, 999, 996), (997, 957, 954, 996), (998, 956, 957, 997), (955, 956, 998, 999), (954, 955, 999, 996), (959, 958, 1000, 1001), (1002, 960, 959, 1001), (1003, 961, 960, 1002), (958, 961, 1003, 1000), (963, 962, 1004, 1005), (1006, 964, 963, 1005), (1007, 965, 964, 1006), (962, 965, 1007, 1004), (999, 998, 997, 996), (1050, 1053, 1011, 1008), (1009, 1051, 1050, 1008), (1010, 1052, 1051, 1009), (1053, 1052, 1010, 1011), (1054, 1057, 1015, 1012), (1013, 1055, 1054, 1012), (1014, 1056, 1055, 1013), (1057, 1056, 1014, 1015), (1058, 1061, 1019, 1016), (1017, 1059, 1058, 1016), (1018, 1060, 1059, 1017), (1061, 1060, 1018, 1019), (1062, 1065, 1023, 1020), (1021, 1063, 1062, 1020), (1022, 1064, 1063, 1021), (1065, 1064, 1022, 1023), (1066, 1069, 1027, 1024), (1025, 1067, 1066, 1024), (1026, 1068, 1067, 1025), (1069, 1068, 1026, 1027), (1070, 1073, 1031, 1028), (1029, 1071, 1070, 1028), (1030, 1072, 1071, 1029), (1073, 1072, 1030, 1031), (1074, 1077, 1035, 1032), (1033, 1075, 1074, 1032), (1034, 1076, 1075, 1033), (1077, 1076, 1034, 1035), (1078, 1080, 1038, 1036), (1037, 1079, 1078, 1036), (1035, 1077, 1079, 1037), (1080, 1077, 1035, 1038), (1059, 1083, 1041, 1017), (1039, 1081, 1059, 1017), (1040, 1082, 1081, 1039), (1083, 1082, 1040, 1041), (1084, 1087, 1045, 1042), (1085, 1084, 1042, 1043), (1044, 1086, 1085, 1043), (1045, 1087, 1086, 1044), (1088, 1091, 1049, 1046), (1089, 1088, 1046, 1047), (1048, 1090, 1089, 1047), (1049, 1091, 1090, 1048), (1011, 1010, 1009, 1008), (1051, 1052, 1053, 1050), (1015, 1014, 1013, 1012), (1055, 1056, 1057, 1054), (1019, 1018, 1017, 1016), (1059, 1060, 1061, 1058), (1023, 1022, 1021, 1020), (1063, 1064, 1065, 1062), (1027, 1026, 1025, 1024), (1067, 1068, 1069, 1066), (1031, 1030, 1029, 1028), (1071, 1072, 1073, 1070), (1035, 1034, 1033, 1032), (1075, 1076, 1077, 1074), (1038, 1035, 1037, 1036), (1079, 1077, 1080, 1078), (1041, 1040, 1039, 1017), (1081, 1082, 1083, 1059), (1045, 1044, 1043, 1042), (1085, 1086, 1087, 1084), (1049, 1048, 1047, 1046), (1089, 1090, 1091, 1088), (1104, 1107, 1095, 1092), (1093, 1105, 1104, 1092), (1094, 1106, 1105, 1093), (1107, 1106, 1094, 1095), (1108, 1111, 1099, 1096), (1097, 1109, 1108, 1096), (1098, 1110, 1109, 1097), (1111, 1110, 1098, 1099), (1112, 1115, 1103, 1100), (1101, 1113, 1112, 1100), (1102, 1114, 1113, 1101), (1115, 1114, 1102, 1103), (1095, 1094, 1093, 1092), (1105, 1106, 1107, 1104), (1099, 1098, 1097, 1096), (1109, 1110, 1111, 1108), (1103, 1102, 1101, 1100), (1113, 1114, 1115, 1112), (1120, 1123, 1119, 1116), (1117, 1121, 1120, 1116), (1118, 1122, 1121, 1117), (1123, 1122, 1118, 1119), (1119, 1118, 1117, 1116), (1121, 1122, 1123, 1120), (1131, 1129, 1124, 1130), (1128, 1129, 1131, 1132), (1130, 1124, 1125, 1133), (1127, 1128, 1132, 1134), (1126, 1127, 1134, 1135), (1133, 1125, 1126, 1135), (1139, 1138, 1137, 1136), (1141, 1140, 1138, 1139), (1143, 1140, 1141, 1142), (1136, 1137, 1145, 1144), (1147, 1143, 1142, 1146), (1145, 1147, 1146, 1144), (1136, 1142, 1141, 1139), (1140, 1143, 1137, 1138), (1144, 1146, 1142, 1136), (1143, 1147, 1145, 1137), (1150, 1151, 1152, 1154), (1149, 1150, 1154, 1155), (1153, 1148, 1149, 1155), (1156, 1157, 1161, 1160), (1163, 1159, 1158, 1162), (1161, 1163, 1162, 1160), (1160, 1162, 1158, 1156), (1159, 1163, 1161, 1157), (1171, 1169, 1164, 1170), (1168, 1169, 1171, 1172), (1170, 1164, 1165, 1173), (1167, 1168, 1172, 1174), (1166, 1167, 1174, 1175), (1173, 1165, 1166, 1175), (1178, 1179, 1180, 1182), (1177, 1178, 1182, 1183), (1181, 1176, 1177, 1183), (1186, 1187, 1188, 1190), (1185, 1186, 1190, 1191), (1189, 1184, 1185, 1191), (1192, 1193, 1197, 1196), (1199, 1195, 1194, 1198), (1197, 1199, 1198, 1196), (1196, 1198, 1194, 1192), (1195, 1199, 1197, 1193), (1208, 1215, 1207, 1200), (1209, 1208, 1200, 1201), (1210, 1209, 1201, 1202), (1203, 1211, 1210, 1202), (1204, 1212, 1211, 1203), (1205, 1213, 1212, 1204), (1206, 1214, 1213, 1205), (1215, 1214, 1206, 1207), (1219, 1218, 1217, 1216), (1217, 1221, 1220, 1216), (1218, 1222, 1221, 1217), (1223, 1222, 1218, 1219), (1220, 1223, 1219, 1216), (1221, 1222, 1223, 1220), (1227, 1226, 1225, 1224), (1225, 1229, 1228, 1224), (1226, 1230, 1229, 1225), (1231, 1230, 1226, 1227), (1228, 1231, 1227, 1224), (1229, 1230, 1231, 1228), (1235, 1234, 1233, 1232), (1233, 1237, 1236, 1232), (1234, 1238, 1237, 1233), (1239, 1238, 1234, 1235), (1236, 1239, 1235, 1232), (1237, 1238, 1239, 1236), (771, 760, 773), (771, 763, 760), (763, 759, 760), (764, 759, 763), (769, 759, 764), (767, 759, 769), (1206, 1200, 1207), (1206, 1201, 1200), (1206, 1202, 1201), (1205, 1202, 1206), (1205, 1203, 1202), (1204, 1203, 1205), (684, 667, 664), (667, 663, 664), (682, 667, 684), (668, 663, 667), (680, 663, 668), (678, 663, 680), (221, 225, 222), (225, 242, 222), (221, 226, 225), (240, 242, 225), (236, 226, 221), (236, 238, 226), (671, 675, 672), (675, 685, 672), (671, 676, 675), (683, 685, 675), (679, 676, 671), (679, 681, 676), (243, 233, 230), (233, 229, 230), (241, 233, 243), (234, 229, 233), (239, 229, 234), (237, 229, 239), (181, 185, 182), (185, 202, 182), (181, 186, 185), (200, 202, 185), (196, 186, 181), (196, 198, 186), (203, 193, 190), (193, 189, 190), (201, 193, 203), (194, 189, 193), (199, 189, 194), (197, 189, 199), (141, 145, 142), (145, 162, 142), (141, 146, 145), (160, 162, 145), (156, 146, 141), (156, 158, 146), (751, 755, 752), (755, 772, 752), (751, 756, 755), (770, 772, 755), (766, 756, 751), (766, 768, 756), (459, 463, 460), (463, 480, 460), (459, 464, 463), (478, 480, 463), (474, 464, 459), (474, 476, 464), (163, 153, 150), (153, 149, 150), (161, 153, 163), (154, 149, 153), (159, 149, 154), (157, 149, 159), (479, 468, 481), (479, 471, 468), (471, 467, 468), (472, 467, 471), (477, 467, 472), (475, 467, 477), (419, 423, 420), (423, 440, 420), (419, 424, 423), (438, 440, 423), (434, 424, 419), (434, 436, 424), (439, 428, 441), (439, 431, 428), (431, 427, 428), (432, 427, 431), (437, 427, 432), (435, 427, 437), (1208, 1214, 1215), (1209, 1214, 1208), (1210, 1214, 1209), (1210, 1213, 1214), (1211, 1213, 1210), (1211, 1212, 1213)])
me_windowcutaway2.polygons.foreach_set('use_smooth', [0, 0, 0, 0, 0, 0, 0, 0, 0, 0, 0, 0, 0, 0, 0, 0, 0, 0, 0, 0, 0, 0, 0, 0, 0, 0, 0, 0, 0, 0, 0, 0, 0, 0, 0, 0, 0, 0, 1, 1, 1, 1, 1, 1, 1, 1, 1, 1, 1, 1, 1, 1, 1, 1, 1, 1, 1, 1, 1, 1, 1, 1, 1, 1, 1, 1, 1, 1, 1, 1, 1, 1, 1, 1, 1, 1, 1, 1, 1, 1, 1, 1, 1, 1, 1, 1, 1, 1, 1, 1, 1, 1, 1, 1, 1, 1, 1, 1, 1, 1, 1, 1, 1, 1, 1, 1, 1, 1, 1, 1, 1, 1, 1, 1, 1, 1, 1, 1, 1, 1, 1, 1, 1, 1, 1, 1, 1, 1, 1, 1, 1, 1, 1, 1, 1, 1, 1, 1, 1, 1, 1, 1, 1, 1, 1, 1, 1, 1, 1, 1, 1, 1, 1, 1, 1, 1, 1, 1, 1, 1, 1, 1, 1, 1, 1, 1, 1, 1, 1, 1, 1, 1, 1, 1, 1, 1, 1, 1, 1, 1, 1, 1, 1, 1, 1, 1, 1, 1, 1, 1, 1, 1, 1, 1, 1, 1, 1, 1, 1, 1, 1, 1, 1, 1, 1, 1, 1, 1, 1, 1, 1, 1, 0, 0, 0, 0, 0, 0, 0, 0, 0, 0, 0, 0, 0, 0, 0, 0, 0, 0, 0, 0, 0, 0, 0, 0, 0, 0, 0, 0, 0, 0, 0, 0, 0, 0, 0, 0, 0, 0, 0, 0, 0, 0, 0, 0, 0, 1, 1, 1, 1, 1, 1, 1, 1, 1, 1, 1, 1, 1, 1, 1, 1, 1, 1, 1, 1, 1, 1, 1, 1, 1, 1, 1, 1, 1, 1, 0, 0, 0, 0, 0, 0, 0, 0, 0, 0, 0, 1, 1, 1, 1, 1, 1, 1, 1, 1, 0, 0, 0, 0, 0, 0, 0, 1, 1, 1, 1, 1, 1, 1, 1, 1, 1, 1, 1, 1, 1, 0, 0, 0, 0, 0, 0, 0, 0, 0, 0, 0, 0, 1, 1, 1, 1, 1, 1, 1, 1, 1, 1, 1, 1, 1, 1, 0, 0, 0, 0, 0, 0, 0, 0, 0, 0, 0, 0, 0, 0, 0, 0, 0, 0, 0, 0, 0, 0, 0, 0, 0, 0, 0, 0, 0, 0, 1, 1, 1, 1, 1, 1, 1, 1, 1, 1, 1, 1, 1, 1, 1, 1, 1, 1, 1, 1, 1, 1, 1, 1, 1, 1, 1, 1, 1, 1, 1, 1, 1, 1, 1, 1, 1, 1, 1, 1, 1, 1, 1, 1, 1, 1, 1, 1, 1, 1, 1, 1, 1, 1, 1, 1, 1, 1, 1, 1, 1, 1, 1, 1, 1, 1, 1, 1, 1, 1, 1, 1, 1, 1, 1, 1, 1, 1, 1, 1, 1, 1, 1, 1, 1, 1, 1, 1, 1, 1, 1, 1, 1, 1, 1, 1, 0, 0, 0, 0, 0, 0, 0, 0, 0, 0, 0, 0, 0, 0, 0, 0, 0, 0, 0, 0, 0, 0, 0, 0, 0, 0, 0, 0, 0, 0, 0, 0, 0, 0, 0, 0, 0, 0, 1, 1, 1, 1, 1, 1, 1, 1, 1, 1, 1, 1, 1, 1, 1, 1, 1, 1, 1, 1, 1, 1, 1, 1, 1, 1, 0, 0, 0, 0, 0, 0, 1, 1, 1, 1, 1, 1, 1, 1, 1, 1, 1, 1, 1, 1, 1, 1, 1, 1, 1, 1, 1, 1, 1, 1, 0, 0, 0, 0, 0, 0, 0, 0, 1, 1, 1, 1, 1, 1, 1, 1, 1, 1, 1, 1, 1, 1, 1, 1, 1, 1, 1, 1, 0, 0, 0, 0, 0, 0, 0, 0, 0, 0, 0, 0, 0, 0, 0, 0, 0, 0, 0, 0, 0, 0, 0, 0, 0, 0, 0, 0, 0, 0, 0, 0, 0, 0, 0, 0, 0, 0, 0, 0, 0, 0, 0, 0, 0, 0, 0, 0, 0, 0, 0, 0, 0, 0, 0, 0, 0, 0, 0, 0, 0, 0, 0, 0, 0, 0, 0, 0, 0, 0, 0, 0, 0, 0, 0, 0, 0, 0, 0, 0, 0, 0, 0, 0, 0, 0, 0, 0, 0, 1, 1, 1, 1, 1, 1, 1, 1, 1, 1, 1, 1, 1, 1, 1, 1, 0, 0, 0, 0, 0, 0, 0, 0, 1, 1, 1, 1, 0, 0, 0, 0, 0, 0, 0, 0, 1, 1, 1, 1, 1, 1, 1, 1, 0, 1, 1, 1, 1, 1, 1, 1, 1, 1, 1, 1, 1, 1, 1, 1, 1, 1, 1, 1, 1, 1, 1, 1, 1, 1, 1, 1, 1, 1, 1, 1, 1, 1, 1, 1, 1, 0, 0, 0, 0, 1, 1, 1, 1, 1, 1, 1, 1, 1, 1, 1, 1, 1, 1, 1, 1, 1, 1, 1, 1, 1, 1, 0, 0, 1, 1, 0, 0, 0, 0, 0, 0, 0, 0, 0, 0, 0, 0, 0, 0, 0, 0, 0, 0, 1, 1, 1, 1, 1, 1, 1, 1, 1, 1, 1, 1, 1, 1, 1, 1, 1, 1, 1, 1, 1, 1, 0, 0, 0, 1, 1, 1, 1, 1, 1, 1, 1, 1, 1, 1, 0, 0, 0, 0, 0, 0, 1, 1, 1, 1, 1, 0, 0, 0, 0, 0, 0, 0, 0, 1, 1, 1, 1, 1, 1, 0, 0, 0, 0, 0, 0, 0, 0, 0, 0, 0, 0, 1, 1, 1, 1, 1, 1, 0, 0, 0, 0, 0, 0, 1, 1, 1, 1, 1, 1, 1, 1, 1, 1, 1, 1, 1, 1, 1, 1, 1, 1, 1, 1, 1, 1, 1, 1, 1, 1, 1, 1, 1, 1, 1, 1, 1, 1, 1, 1, 1, 1, 1, 1, 1, 1, 1, 1, 1, 1, 1, 1, 1, 1, 1, 1, 1, 1, 1, 1, 1, 1, 1, 1, 1, 1, 1, 1, 1, 1, 1, 1, 1, 1, 1, 1, 1, 1, 1, 1, 1, 1, 0, 0, 0, 0, 0, 0])
me_windowcutaway2.polygons.foreach_set('material_index', [8, 8, 8, 8, 8, 8, 8, 8, 8, 8, 8, 8, 8, 8, 8, 8, 8, 8, 8, 8, 8, 8, 8, 8, 8, 8, 8, 8, 8, 8, 8, 8, 8, 8, 8, 8, 8, 8, 13, 13, 13, 13, 13, 13, 13, 13, 13, 13, 13, 13, 13, 13, 13, 13, 13, 13, 13, 13, 13, 13, 13, 13, 13, 13, 13, 13, 13, 13, 13, 13, 13, 13, 13, 13, 13, 13, 13, 13, 13, 13, 13, 13, 13, 13, 13, 13, 13, 13, 13, 13, 13, 13, 13, 13, 13, 13, 13, 13, 13, 13, 13, 13, 13, 13, 13, 13, 13, 13, 13, 13, 13, 13, 13, 13, 13, 13, 13, 13, 13, 13, 13, 13, 13, 13, 13, 13, 13, 13, 13, 13, 13, 13, 13, 13, 7, 7, 7, 7, 7, 7, 7, 7, 7, 7, 7, 7, 7, 7, 7, 7, 7, 7, 7, 7, 7, 7, 7, 7, 7, 7, 7, 7, 7, 7, 7, 7, 7, 7, 7, 7, 7, 7, 7, 7, 7, 7, 7, 7, 7, 7, 7, 7, 7, 7, 7, 7, 7, 7, 7, 7, 7, 7, 7, 7, 7, 7, 7, 7, 7, 7, 7, 7, 7, 7, 7, 7, 7, 7, 7, 7, 7, 7, 10, 10, 10, 10, 10, 10, 2, 2, 2, 2, 2, 2, 4, 4, 4, 4, 4, 4, 6, 6, 6, 6, 6, 6, 1, 1, 1, 1, 1, 1, 1, 1, 1, 1, 1, 1, 1, 1, 1, 1, 1, 1, 1, 1, 1, 11, 11, 11, 11, 11, 11, 11, 11, 11, 11, 11, 11, 11, 11, 11, 11, 11, 11, 11, 11, 11, 11, 11, 11, 11, 11, 11, 11, 11, 11, 0, 0, 0, 0, 0, 0, 0, 0, 0, 0, 0, 11, 11, 11, 11, 11, 11, 11, 11, 11, 0, 0, 0, 0, 0, 0, 0, 9, 9, 9, 9, 9, 9, 9, 9, 9, 9, 9, 9, 9, 9, 1, 1, 1, 1, 1, 1, 1, 1, 1, 1, 1, 1, 9, 9, 9, 9, 9, 9, 9, 9, 9, 9, 9, 9, 9, 9, 1, 1, 1, 1, 1, 1, 1, 1, 1, 1, 1, 1, 10, 10, 10, 10, 10, 10, 4, 4, 4, 4, 4, 4, 4, 4, 4, 4, 4, 4, 13, 13, 13, 13, 13, 13, 13, 13, 13, 13, 13, 13, 13, 13, 13, 13, 13, 13, 13, 13, 13, 13, 13, 13, 13, 13, 13, 13, 13, 13, 13, 13, 13, 13, 13, 13, 13, 13, 13, 13, 13, 13, 13, 13, 13, 13, 13, 13, 13, 13, 13, 13, 13, 13, 13, 13, 13, 13, 13, 13, 13, 13, 13, 13, 13, 13, 13, 13, 13, 13, 13, 13, 13, 13, 13, 13, 13, 13, 13, 13, 13, 13, 13, 13, 13, 13, 13, 13, 13, 13, 13, 13, 13, 13, 13, 13, 8, 8, 8, 8, 8, 8, 8, 8, 8, 8, 8, 8, 8, 8, 8, 8, 8, 8, 8, 8, 8, 8, 8, 8, 8, 8, 8, 8, 8, 8, 8, 8, 8, 8, 8, 8, 8, 8, 9, 9, 9, 9, 9, 9, 9, 9, 9, 9, 9, 9, 9, 9, 9, 9, 9, 9, 9, 9, 9, 9, 9, 9, 9, 9, 1, 1, 1, 1, 1, 1, 11, 11, 11, 11, 11, 11, 11, 11, 11, 11, 11, 11, 11, 11, 11, 11, 11, 11, 11, 11, 11, 11, 11, 11, 5, 5, 5, 5, 5, 5, 5, 5, 9, 9, 9, 9, 9, 9, 9, 9, 9, 9, 9, 9, 9, 9, 9, 9, 9, 9, 9, 9, 1, 1, 1, 1, 1, 1, 3, 3, 3, 3, 3, 3, 12, 12, 12, 12, 12, 12, 12, 12, 12, 12, 12, 12, 12, 12, 12, 12, 12, 12, 12, 12, 12, 12, 12, 12, 1, 1, 1, 1, 1, 1, 1, 1, 1, 1, 1, 1, 1, 1, 1, 1, 1, 1, 1, 1, 1, 1, 1, 1, 1, 1, 1, 1, 1, 1, 1, 1, 1, 1, 1, 1, 1, 1, 1, 1, 1, 1, 1, 1, 1, 1, 1, 1, 1, 1, 1, 1, 1, 11, 11, 11, 11, 11, 11, 11, 11, 11, 11, 11, 11, 11, 11, 11, 11, 1, 1, 1, 1, 1, 1, 1, 1, 11, 11, 11, 11, 1, 1, 1, 1, 1, 1, 1, 1, 11, 11, 11, 11, 11, 11, 11, 11, 1, 11, 11, 11, 11, 11, 11, 11, 11, 11, 11, 11, 11, 11, 11, 11, 11, 11, 11, 11, 11, 11, 11, 11, 11, 11, 11, 11, 11, 11, 11, 11, 11, 11, 11, 11, 11, 1, 1, 1, 1, 11, 11, 11, 11, 11, 11, 11, 11, 11, 11, 11, 11, 11, 11, 11, 11, 11, 11, 11, 11, 11, 11, 1, 1, 11, 11, 0, 0, 0, 0, 0, 0, 0, 0, 0, 0, 0, 0, 0, 0, 0, 0, 0, 0, 11, 11, 11, 11, 11, 11, 11, 11, 11, 11, 11, 11, 11, 11, 11, 11, 11, 11, 11, 11, 11, 11, 3, 3, 3, 11, 11, 11, 11, 11, 11, 11, 11, 11, 11, 11, 3, 3, 3, 3, 3, 3, 11, 11, 11, 11, 11, 5, 5, 5, 5, 5, 5, 5, 5, 15, 15, 15, 15, 15, 15, 14, 14, 14, 14, 14, 14, 14, 14, 14, 14, 14, 14, 9, 9, 9, 9, 9, 9, 5, 5, 5, 5, 5, 5, 9, 9, 9, 9, 9, 9, 7, 7, 7, 7, 7, 7, 9, 9, 9, 9, 9, 9, 7, 7, 7, 7, 7, 7, 7, 7, 7, 7, 7, 7, 7, 7, 7, 7, 7, 7, 7, 7, 7, 7, 7, 7, 9, 9, 9, 9, 9, 9, 9, 9, 9, 9, 9, 9, 7, 7, 7, 7, 7, 7, 9, 9, 9, 9, 9, 9, 9, 9, 9, 9, 9, 9, 9, 9, 9, 9, 9, 9, 5, 5, 5, 5, 5, 5])
me_windowcutaway2.materials.append(mat_black)
me_windowcutaway2.materials.append(mat_default)
me_windowcutaway2.materials.append(mat_ex__insultation)
me_windowcutaway2.materials.append(mat_exterior_insulation)
me_windowcutaway2.materials.append(mat_gypsum)
me_windowcutaway2.materials.append(mat_sealant)
me_windowcutaway2.materials.append(mat_sheathing)
me_windowcutaway2.materials.append(mat_steelstuds)
me_windowcutaway2.materials.append(mat_stone)
me_windowcutaway2.materials.append(mat_studs)
me_windowcutaway2.materials.append(mat_vapor_membrane)
me_windowcutaway2.materials.append(mat_alminum)
me_windowcutaway2.materials.append(mat_concrete)
me_windowcutaway2.materials.append(mat_insulation)
me_windowcutaway2.materials.append(mat_windows)
me_windowcutaway2.materials.append(mat_wood)
me_windowcutaway2.use_remesh_preserve_volume = False
me_windowcutaway2.use_remesh_preserve_attributes = False
me_windowcutaway2.use_mirror_vertex_groups = False
me_windowcutaway2.update()

# ---- objects
ob_windowcutaway2 = bpy.data.objects.new('WindowCutAway2', me_windowcutaway2)
ob_lamp = bpy.data.objects.new('Lamp', light_lamp)
ob_camera = bpy.data.objects.new('Camera', cam_camera)

# ---- transforms, parenting, visibility, modifiers, constraints
ob_windowcutaway2.location = (0.0, 0.0, 0.0)
ob_windowcutaway2.lineart.crease_threshold = 0.0
ob_lamp.location = (4.076, 1.005, 5.904)
ob_lamp.rotation_euler = (0.6503, 0.05522, 1.866)
ob_lamp.lock_rotations_4d = False
ob_lamp.empty_display_type = 'ARROWS'
ob_lamp.color = (0.0, 0.0, 0.0, 0.0)
ob_lamp.lineart.crease_threshold = 0.0
ob_camera.location = (7.481, -6.508, 5.344)
ob_camera.rotation_euler = (1.109, 0.01082, 0.8149)
ob_camera.lock_rotations_4d = False
ob_camera.empty_display_type = 'ARROWS'
ob_camera.color = (0.0, 0.0, 0.0, 0.0)
ob_camera.display_type = 'WIRE'
ob_camera.lineart.crease_threshold = 0.0

# ---- collection membership
col_collection_1.objects.link(ob_windowcutaway2)
col_collection_1.objects.link(ob_lamp)
col_collection_1.objects.link(ob_camera)

# ---- scene / render settings (as saved in the file)
scene.camera = ob_camera
scene.frame_start = 1; scene.frame_end = 250; scene.frame_set(1)
scene.render.engine = 'BLENDER_EEVEE_NEXT'
scene.render.image_settings.compression = 90
scene.render.resolution_percentage = 50
scene.render.dither_intensity = 0.0
scene.cycles.use_denoising = False
scene.cycles.samples = 10
scene.cycles.sampling_pattern = 'TABULATED_SOBOL'
scene.cycles.light_sampling_threshold = 0.0
scene.cycles.use_adaptive_sampling = False
scene.cycles.use_light_tree = False
scene.cycles.blur_glossy = 0.0
scene.cycles.volume_bounces = 1
scene.cycles.pixel_filter_type = 'GAUSSIAN'
scene.cycles.sample_clamp_indirect = 0.0
scene.view_settings.view_transform = 'Standard'
bpy.context.view_layer.update()
